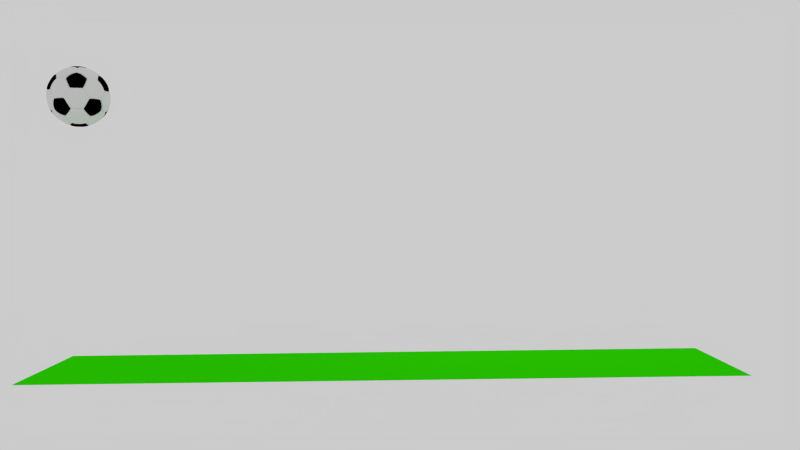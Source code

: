 # Source: ball-ready.blend  (saved by Blender 3.5.10; exported with 4.5.12 LTS)
import bpy
from mathutils import Matrix  # noqa: F401  (used for matrix-valued properties, if any)

bpy.ops.wm.read_factory_settings(use_empty=True)
scene = bpy.context.scene
scene.name = 'Scene'

# ---- collections
col_1 = bpy.data.collections.new('Коллекция 1'); scene.collection.children.link(col_1)

# ---- materials (node trees are filled in below, after node groups)
mat_x = bpy.data.materials.new('Материал')
mat_x.use_transparent_shadow = False
mat_material_001 = bpy.data.materials.new('Material.001')
mat_material_001.alpha_threshold = 0.0
mat_material_001.use_transparent_shadow = False
mat_material_001.roughness = 0.5
mat_material_001.line_color = (0.0, 0.0, 0.0, 1.0)
mat_material_002 = bpy.data.materials.new('Material.002')
mat_material_002.alpha_threshold = 0.0
mat_material_002.use_transparent_shadow = False
mat_material_002.diffuse_color = (0.0, 0.0, 0.0, 1.0)
mat_material_002.roughness = 0.5
mat_material_002.line_color = (0.0, 0.0, 0.0, 1.0)

# ---- material node trees
mat_x.use_nodes = True; mat_x.node_tree.nodes.clear()
_N = mat_x.node_tree.nodes; _L = mat_x.node_tree.links
n0 = _N.new('ShaderNodeOutputMaterial'); n0.name = 'Вывод материала'; n0.location = (300, 300)
n1 = _N.new('ShaderNodeBsdfDiffuse'); n1.name = 'Диффузный BSDF'; n1.location = (10, 300)
n1.inputs[0].default_value = (0.03203, 0.8, 0.0, 1.0)
n1.inputs[1].default_value = 1.0
_L.new(n1.outputs[0], n0.inputs[0])
n0.is_active_output = True

# ---- world
world_world = bpy.data.worlds.new('World'); scene.world = world_world
world_world.use_nodes = True; world_world.node_tree.nodes.clear()
_N = world_world.node_tree.nodes; _L = world_world.node_tree.links
n0 = _N.new('ShaderNodeBackground'); n0.name = 'Фон'; n0.location = (10, 300)
n0.inputs[0].default_value = (1.0, 1.0, 1.0, 1.0)
n0.inputs[1].default_value = 0.6
n1 = _N.new('ShaderNodeOutputWorld'); n1.name = 'Вывод окружающей среды'; n1.location = (300, 300)
_L.new(n0.outputs[0], n1.inputs[0])
n1.is_active_output = True
world_world.color = (1.0, 1.0, 1.0)
world_world.use_sun_shadow = False
world_world.sun_shadow_jitter_overblur = 0.0
world_world.cycles.sampling_method = 'MANUAL'
world_world.cycles.sample_map_resolution = 256

# ---- cameras
cam_camera = bpy.data.cameras.new('Camera')
cam_camera.clip_end = 100.0
cam_camera.lens = 35.0
cam_camera.ortho_scale = 7.314
cam_camera.dof.focus_distance = 0.0
cam_camera.dof.aperture_fstop = 128.0

# ---- lights
light_lamp = bpy.data.lights.new('Lamp', 'POINT')
light_lamp.transmission_factor = 0.0
light_lamp.cutoff_distance = 30.0
light_lamp.energy = 100.0
light_lamp.shadow_buffer_clip_start = 1.001
light_lamp.shadow_soft_size = 1.0
light_lamp.shadow_maximum_resolution = 0.006
light_lamp.use_absolute_resolution = True
light_lamp.cycles.use_multiple_importance_sampling = False

# ---- meshes
me_x = bpy.data.meshes.new('Плоскость')
me_x.from_pydata([(-1.0, -1.0, 0.0), (1.0, -1.0, 0.0), (-1.0, 1.0, 0.0), (1.0, 1.0, 0.0)], [], [(0, 1, 3, 2)])
_uv = me_x.uv_layers.new(name='UVКарта')
_uv.uv.foreach_set('vector', [0.0, 0.0, 1.0, 0.0, 1.0, 1.0, 0.0, 1.0])
me_x.materials.append(mat_x)
me_x.update()
me_icosphere = bpy.data.meshes.new('Icosphere')
me_icosphere.from_pydata([(0.3541, -0.2573, -0.7083), (-0.1353, -0.4163, -0.7083), (0.2189, -0.6736, -0.4377), (0.3541, 0.2573, -0.7083), (0.7082, 1.242e-08, -0.4377), (-0.4377, 0.0, -0.7083), (-0.573, -0.4163, -0.4377), (-0.1353, 0.4163, -0.7083), (-0.573, 0.4163, -0.4377), (0.2189, 0.6736, -0.4377), (0.7918, 0.2573, 1.211e-08), (0.7918, -0.2573, 1.211e-08), (0.4894, -0.6736, 1.211e-08), (3.725e-09, -0.8326, 1.211e-08), (-0.4894, -0.6736, 1.211e-08), (-0.7918, -0.2573, 1.211e-08), (-0.7918, 0.2573, 1.211e-08), (-0.4894, 0.6736, 1.211e-08), (5.588e-09, 0.8326, 1.211e-08), (0.4894, 0.6736, 1.211e-08), (0.573, -0.4163, 0.4377), (-0.2189, -0.6736, 0.4377), (-0.7082, 1.49e-08, 0.4377), (-0.2189, 0.6736, 0.4377), (0.573, 0.4163, 0.4377), (0.4377, 0.0, 0.7083), (0.1353, -0.4163, 0.7083), (-0.3541, -0.2573, 0.7083), (-0.3541, 0.2573, 0.7083), (0.1353, 0.4163, 0.7083), (-0.05944, -0.6417, -0.5325), (0.4253, -0.4842, -0.5325), (0.07454, -0.2294, -0.8005), (0.592, -0.2548, -0.5325), (0.592, 0.2548, -0.5325), (0.2412, 0.0, -0.8005), (-0.6287, -0.1418, -0.5325), (-0.3291, -0.5541, -0.5325), (-0.1951, -0.1418, -0.8005), (-0.3291, 0.5541, -0.5325), (-0.6287, 0.1418, -0.5325), (-0.1951, 0.1418, -0.8005), (0.4253, 0.4842, -0.5325), (-0.05944, 0.6417, -0.5325), (0.07454, 0.2294, -0.8005), (0.741, -0.2548, -0.2913), (0.8238, 0.0, 0.1423), (0.741, 0.2548, -0.2913), (-0.01338, -0.7835, -0.2913), (0.2546, -0.7835, 0.1423), (0.4714, -0.626, -0.2913), (-0.7493, -0.2294, -0.2913), (-0.6665, -0.4842, 0.1423), (-0.4497, -0.6417, -0.2913), (-0.4497, 0.6417, -0.2913), (-0.6665, 0.4842, 0.1423), (-0.7493, 0.2294, -0.2913), (0.4714, 0.626, -0.2913), (0.2546, 0.7835, 0.1423), (-0.01338, 0.7835, -0.2913), (0.7493, -0.2294, 0.2913), (0.6665, -0.4842, -0.1423), (0.4497, -0.6417, 0.2913), (0.01338, -0.7835, 0.2913), (-0.2546, -0.7835, -0.1423), (-0.4714, -0.626, 0.2913), (-0.741, -0.2548, 0.2913), (-0.8238, 0.0, -0.1423), (-0.741, 0.2548, 0.2913), (-0.4714, 0.626, 0.2913), (-0.2546, 0.7835, -0.1423), (0.01338, 0.7835, 0.2913), (0.4497, 0.6417, 0.2913), (0.6665, 0.4842, -0.1423), (0.7493, 0.2294, 0.2913), (0.3291, -0.5541, 0.5325), (0.1951, -0.1418, 0.8005), (0.6287, -0.1418, 0.5325), (-0.4253, -0.4842, 0.5325), (-0.07454, -0.2294, 0.8005), (0.05944, -0.6417, 0.5325), (-0.592, 0.2548, 0.5325), (-0.2412, 1.242e-09, 0.8005), (-0.592, -0.2548, 0.5325), (0.05944, 0.6417, 0.5325), (-0.07454, 0.2294, 0.8005), (-0.4253, 0.4842, 0.5325), (0.6287, 0.1418, 0.5325), (0.1951, 0.1418, 0.8005), (0.3291, 0.5541, 0.5325), (0.2327, -0.169, -0.7902), (0.4677, -0.3398, -0.6106), (-0.08887, -0.2735, -0.7902), (-0.1787, -0.5499, -0.6106), (0.3789, -0.6133, -0.4329), (0.05401, -0.7189, -0.4329), (0.2327, 0.169, -0.7902), (0.4677, 0.3398, -0.6106), (0.7004, -0.1708, -0.4329), (0.7004, 0.1708, -0.4329), (-0.2876, 0.0, -0.7902), (-0.5782, 0.0, -0.6106), (-0.4663, -0.5499, -0.4329), (-0.667, -0.2735, -0.4329), (-0.08887, 0.2735, -0.7902), (-0.1787, 0.5499, -0.6106), (-0.667, 0.2735, -0.4329), (-0.4663, 0.5499, -0.4329), (0.05401, 0.7189, -0.4329), (0.3789, 0.6133, -0.4329), (0.7553, 0.3398, -0.1453), (0.8108, 0.169, 0.1453), (0.7553, -0.3398, -0.1453), (0.8108, -0.169, 0.1453), (0.5566, -0.6133, -0.1453), (0.4113, -0.7189, 0.1453), (-0.08979, -0.8234, -0.1453), (0.08979, -0.8234, 0.1453), (-0.4113, -0.7189, -0.1453), (-0.5566, -0.6133, 0.1453), (-0.8108, -0.169, -0.1453), (-0.7553, -0.3398, 0.1453), (-0.8108, 0.169, -0.1453), (-0.7553, 0.3398, 0.1453), (-0.4113, 0.7189, -0.1453), (-0.5566, 0.6133, 0.1453), (-0.08979, 0.8234, -0.1453), (0.08979, 0.8234, 0.1453), (0.5566, 0.6133, -0.1453), (0.4113, 0.7189, 0.1453), (0.4663, -0.5499, 0.4329), (0.667, -0.2735, 0.4329), (-0.05401, -0.7189, 0.4329), (-0.3789, -0.6133, 0.4329), (-0.7004, -0.1708, 0.4329), (-0.7004, 0.1708, 0.4329), (-0.3789, 0.6133, 0.4329), (-0.05401, 0.7189, 0.4329), (0.4663, 0.5499, 0.4329), (0.667, 0.2735, 0.4329), (0.5782, 2.07e-10, 0.6106), (0.2876, 2.07e-10, 0.7902), (0.1787, -0.5499, 0.6106), (0.08887, -0.2735, 0.7902), (-0.4677, -0.3398, 0.6106), (-0.2327, -0.169, 0.7902), (-0.4677, 0.3398, 0.6106), (-0.2327, 0.169, 0.7902), (0.1787, 0.5499, 0.6106), (0.08887, 0.2735, 0.7902), (0.3291, 0.5541, 0.5325), (0.1787, 0.5499, 0.6106), (0.4663, 0.5499, 0.4329), (0.1951, 0.1418, 0.8005), (0.08887, 0.2735, 0.7902), (0.2876, 2.07e-10, 0.7902), (0.6287, 0.1418, 0.5325), (0.5782, 2.07e-10, 0.6106), (0.667, 0.2735, 0.4329), (-0.4253, 0.4842, 0.5325), (-0.4677, 0.3398, 0.6106), (-0.3789, 0.6133, 0.4329), (-0.07454, 0.2294, 0.8005), (-0.2327, 0.169, 0.7902), (0.05944, 0.6417, 0.5325), (-0.05401, 0.7189, 0.4329), (-0.592, -0.2548, 0.5325), (-0.4677, -0.3398, 0.6106), (-0.7004, -0.1708, 0.4329), (-0.2412, 1.242e-09, 0.8005), (-0.2327, -0.169, 0.7902), (-0.592, 0.2548, 0.5325), (-0.7004, 0.1708, 0.4329), (0.05944, -0.6417, 0.5325), (0.1787, -0.5499, 0.6106), (-0.05401, -0.7189, 0.4329), (-0.07454, -0.2294, 0.8005), (0.08887, -0.2735, 0.7902), (-0.4253, -0.4842, 0.5325), (-0.3789, -0.6133, 0.4329), (0.6287, -0.1418, 0.5325), (0.667, -0.2735, 0.4329), (0.1951, -0.1418, 0.8005), (0.3291, -0.5541, 0.5325), (0.4663, -0.5499, 0.4329), (0.7493, 0.2294, 0.2913), (0.8108, 0.169, 0.1453), (0.6665, 0.4842, -0.1423), (0.5566, 0.6133, -0.1453), (0.7553, 0.3398, -0.1453), (0.4497, 0.6417, 0.2913), (0.4113, 0.7189, 0.1453), (0.01338, 0.7835, 0.2913), (0.08979, 0.8234, 0.1453), (-0.2546, 0.7835, -0.1423), (-0.08979, 0.8234, -0.1453), (-0.4113, 0.7189, -0.1453), (-0.4714, 0.626, 0.2913), (-0.5566, 0.6133, 0.1453), (-0.741, 0.2548, 0.2913), (-0.7553, 0.3398, 0.1453), (-0.8238, 0.0, -0.1423), (-0.8108, 0.169, -0.1453), (-0.8108, -0.169, -0.1453), (-0.741, -0.2548, 0.2913), (-0.7553, -0.3398, 0.1453), (-0.4714, -0.626, 0.2913), (-0.5566, -0.6133, 0.1453), (-0.2546, -0.7835, -0.1423), (-0.4113, -0.7189, -0.1453), (-0.08979, -0.8234, -0.1453), (0.01338, -0.7835, 0.2913), (0.08979, -0.8234, 0.1453), (0.4497, -0.6417, 0.2913), (0.4113, -0.7189, 0.1453), (0.6665, -0.4842, -0.1423), (0.5566, -0.6133, -0.1453), (0.7553, -0.3398, -0.1453), (0.7493, -0.2294, 0.2913), (0.8108, -0.169, 0.1453), (-0.01338, 0.7835, -0.2913), (0.05401, 0.7189, -0.4329), (0.2546, 0.7835, 0.1423), (0.4714, 0.626, -0.2913), (0.3789, 0.6133, -0.4329), (-0.7493, 0.2294, -0.2913), (-0.667, 0.2735, -0.4329), (-0.6665, 0.4842, 0.1423), (-0.4497, 0.6417, -0.2913), (-0.4663, 0.5499, -0.4329), (-0.4497, -0.6417, -0.2913), (-0.4663, -0.5499, -0.4329), (-0.6665, -0.4842, 0.1423), (-0.7493, -0.2294, -0.2913), (-0.667, -0.2735, -0.4329), (0.4714, -0.626, -0.2913), (0.3789, -0.6133, -0.4329), (0.2546, -0.7835, 0.1423), (-0.01338, -0.7835, -0.2913), (0.05401, -0.7189, -0.4329), (0.741, 0.2548, -0.2913), (0.7004, 0.1708, -0.4329), (0.8238, 0.0, 0.1423), (0.741, -0.2548, -0.2913), (0.7004, -0.1708, -0.4329), (0.07454, 0.2294, -0.8005), (-0.08887, 0.2735, -0.7902), (0.2327, 0.169, -0.7902), (-0.05944, 0.6417, -0.5325), (-0.1787, 0.5499, -0.6106), (0.4253, 0.4842, -0.5325), (0.4677, 0.3398, -0.6106), (-0.1951, 0.1418, -0.8005), (-0.2876, 0.0, -0.7902), (-0.6287, 0.1418, -0.5325), (-0.5782, 0.0, -0.6106), (-0.3291, 0.5541, -0.5325), (-0.1951, -0.1418, -0.8005), (-0.08887, -0.2735, -0.7902), (-0.3291, -0.5541, -0.5325), (-0.1787, -0.5499, -0.6106), (-0.6287, -0.1418, -0.5325), (0.2412, 0.0, -0.8005), (0.2327, -0.169, -0.7902), (0.592, 0.2548, -0.5325), (0.592, -0.2548, -0.5325), (0.4677, -0.3398, -0.6106), (0.07454, -0.2294, -0.8005), (0.4253, -0.4842, -0.5325), (-0.05944, -0.6417, -0.5325), (-0.1787, -0.5499, -0.6106), (-0.05944, -0.6417, -0.5325), (0.05401, -0.7189, -0.4329), (0.4677, -0.3398, -0.6106), (0.4253, -0.4842, -0.5325), (0.3789, -0.6133, -0.4329), (0.2327, -0.169, -0.7902), (0.07454, -0.2294, -0.8005), (-0.08887, -0.2735, -0.7902), (0.592, -0.2548, -0.5325), (0.7004, -0.1708, -0.4329), (0.4677, 0.3398, -0.6106), (0.592, 0.2548, -0.5325), (0.7004, 0.1708, -0.4329), (0.2412, 0.0, -0.8005), (0.2327, 0.169, -0.7902), (-0.5782, 0.0, -0.6106), (-0.6287, -0.1418, -0.5325), (-0.667, -0.2735, -0.4329), (-0.3291, -0.5541, -0.5325), (-0.4663, -0.5499, -0.4329), (-0.1951, -0.1418, -0.8005), (-0.2876, 0.0, -0.7902), (-0.1787, 0.5499, -0.6106), (-0.3291, 0.5541, -0.5325), (-0.4663, 0.5499, -0.4329), (-0.6287, 0.1418, -0.5325), (-0.667, 0.2735, -0.4329), (-0.1951, 0.1418, -0.8005), (-0.08887, 0.2735, -0.7902), (0.4253, 0.4842, -0.5325), (0.3789, 0.6133, -0.4329), (-0.05944, 0.6417, -0.5325), (0.05401, 0.7189, -0.4329), (0.07454, 0.2294, -0.8005), (0.741, -0.2548, -0.2913), (0.7553, -0.3398, -0.1453), (0.8108, 0.169, 0.1453), (0.8238, 0.0, 0.1423), (0.8108, -0.169, 0.1453), (0.741, 0.2548, -0.2913), (0.7553, 0.3398, -0.1453), (-0.01338, -0.7835, -0.2913), (-0.08979, -0.8234, -0.1453), (0.4113, -0.7189, 0.1453), (0.2546, -0.7835, 0.1423), (0.08979, -0.8234, 0.1453), (0.4714, -0.626, -0.2913), (0.5566, -0.6133, -0.1453), (-0.7493, -0.2294, -0.2913), (-0.8108, -0.169, -0.1453), (-0.5566, -0.6133, 0.1453), (-0.6665, -0.4842, 0.1423), (-0.7553, -0.3398, 0.1453), (-0.4497, -0.6417, -0.2913), (-0.4113, -0.7189, -0.1453), (-0.4497, 0.6417, -0.2913), (-0.4113, 0.7189, -0.1453), (-0.7553, 0.3398, 0.1453), (-0.6665, 0.4842, 0.1423), (-0.5566, 0.6133, 0.1453), (-0.7493, 0.2294, -0.2913), (-0.8108, 0.169, -0.1453), (0.4714, 0.626, -0.2913), (0.5566, 0.6133, -0.1453), (0.08979, 0.8234, 0.1453), (0.2546, 0.7835, 0.1423), (0.4113, 0.7189, 0.1453), (-0.01338, 0.7835, -0.2913), (-0.08979, 0.8234, -0.1453), (0.7493, -0.2294, 0.2913), (0.667, -0.2735, 0.4329), (0.6665, -0.4842, -0.1423), (0.4497, -0.6417, 0.2913), (0.4663, -0.5499, 0.4329), (0.01338, -0.7835, 0.2913), (-0.05401, -0.7189, 0.4329), (-0.2546, -0.7835, -0.1423), (-0.4714, -0.626, 0.2913), (-0.3789, -0.6133, 0.4329), (-0.741, -0.2548, 0.2913), (-0.7004, -0.1708, 0.4329), (-0.8238, 0.0, -0.1423), (-0.741, 0.2548, 0.2913), (-0.7004, 0.1708, 0.4329), (-0.4714, 0.626, 0.2913), (-0.3789, 0.6133, 0.4329), (-0.2546, 0.7835, -0.1423), (0.01338, 0.7835, 0.2913), (-0.05401, 0.7189, 0.4329), (0.4497, 0.6417, 0.2913), (0.4663, 0.5499, 0.4329), (0.6665, 0.4842, -0.1423), (0.7493, 0.2294, 0.2913), (0.667, 0.2735, 0.4329), (0.3291, -0.5541, 0.5325), (0.1787, -0.5499, 0.6106), (0.2876, 2.07e-10, 0.7902), (0.1951, -0.1418, 0.8005), (0.08887, -0.2735, 0.7902), (0.6287, -0.1418, 0.5325), (0.5782, 2.07e-10, 0.6106), (-0.4253, -0.4842, 0.5325), (-0.4677, -0.3398, 0.6106), (-0.07454, -0.2294, 0.8005), (-0.2327, -0.169, 0.7902), (0.05944, -0.6417, 0.5325), (-0.592, 0.2548, 0.5325), (-0.4677, 0.3398, 0.6106), (-0.2412, 1.242e-09, 0.8005), (-0.2327, 0.169, 0.7902), (-0.592, -0.2548, 0.5325), (0.05944, 0.6417, 0.5325), (0.1787, 0.5499, 0.6106), (-0.07454, 0.2294, 0.8005), (0.08887, 0.2735, 0.7902), (-0.4253, 0.4842, 0.5325), (0.6287, 0.1418, 0.5325), (0.1951, 0.1418, 0.8005), (0.3291, 0.5541, 0.5325), (0.3291, 0.5541, 0.5325), (0.1787, 0.5499, 0.6106), (0.4663, 0.5499, 0.4329), (0.1951, 0.1418, 0.8005), (0.08887, 0.2735, 0.7902), (0.2876, 2.07e-10, 0.7902), (0.6287, 0.1418, 0.5325), (0.5782, 2.07e-10, 0.6106), (0.667, 0.2735, 0.4329), (-0.4677, 0.3398, 0.6106), (-0.4253, 0.4842, 0.5325), (-0.3789, 0.6133, 0.4329), (-0.07454, 0.2294, 0.8005), (-0.2327, 0.169, 0.7902), (0.05944, 0.6417, 0.5325), (-0.05401, 0.7189, 0.4329), (-0.592, -0.2548, 0.5325), (-0.4677, -0.3398, 0.6106), (-0.7004, -0.1708, 0.4329), (-0.2412, 1.242e-09, 0.8005), (-0.2327, -0.169, 0.7902), (-0.592, 0.2548, 0.5325), (-0.7004, 0.1708, 0.4329), (0.05944, -0.6417, 0.5325), (0.1787, -0.5499, 0.6106), (-0.05401, -0.7189, 0.4329), (-0.07454, -0.2294, 0.8005), (0.08887, -0.2735, 0.7902), (-0.4253, -0.4842, 0.5325), (-0.3789, -0.6133, 0.4329), (0.6287, -0.1418, 0.5325), (0.667, -0.2735, 0.4329), (0.1951, -0.1418, 0.8005), (0.3291, -0.5541, 0.5325), (0.4663, -0.5499, 0.4329), (0.7493, 0.2294, 0.2913), (0.8108, 0.169, 0.1453), (0.5566, 0.6133, -0.1453), (0.6665, 0.4842, -0.1423), (0.7553, 0.3398, -0.1453), (0.4497, 0.6417, 0.2913), (0.4113, 0.7189, 0.1453), (0.01338, 0.7835, 0.2913), (0.08979, 0.8234, 0.1453), (-0.2546, 0.7835, -0.1423), (-0.08979, 0.8234, -0.1453), (-0.4113, 0.7189, -0.1453), (-0.4714, 0.626, 0.2913), (-0.5566, 0.6133, 0.1453), (-0.741, 0.2548, 0.2913), (-0.7553, 0.3398, 0.1453), (-0.8108, 0.169, -0.1453), (-0.8238, 0.0, -0.1423), (-0.8108, -0.169, -0.1453), (-0.741, -0.2548, 0.2913), (-0.7553, -0.3398, 0.1453), (-0.4714, -0.626, 0.2913), (-0.5566, -0.6133, 0.1453), (-0.4113, -0.7189, -0.1453), (-0.2546, -0.7835, -0.1423), (-0.08979, -0.8234, -0.1453), (0.01338, -0.7835, 0.2913), (0.08979, -0.8234, 0.1453), (0.4497, -0.6417, 0.2913), (0.4113, -0.7189, 0.1453), (0.5566, -0.6133, -0.1453), (0.6665, -0.4842, -0.1423), (0.7553, -0.3398, -0.1453), (0.7493, -0.2294, 0.2913), (0.8108, -0.169, 0.1453), (-0.01338, 0.7835, -0.2913), (0.05401, 0.7189, -0.4329), (0.2546, 0.7835, 0.1423), (0.4714, 0.626, -0.2913), (0.3789, 0.6133, -0.4329), (-0.7493, 0.2294, -0.2913), (-0.667, 0.2735, -0.4329), (-0.6665, 0.4842, 0.1423), (-0.4497, 0.6417, -0.2913), (-0.4663, 0.5499, -0.4329), (-0.4497, -0.6417, -0.2913), (-0.4663, -0.5499, -0.4329), (-0.6665, -0.4842, 0.1423), (-0.7493, -0.2294, -0.2913), (-0.667, -0.2735, -0.4329), (0.4714, -0.626, -0.2913), (0.3789, -0.6133, -0.4329), (0.2546, -0.7835, 0.1423), (-0.01338, -0.7835, -0.2913), (0.05401, -0.7189, -0.4329), (0.741, 0.2548, -0.2913), (0.7004, 0.1708, -0.4329), (0.8238, 0.0, 0.1423), (0.741, -0.2548, -0.2913), (0.7004, -0.1708, -0.4329), (0.07454, 0.2294, -0.8005), (-0.08887, 0.2735, -0.7902), (0.2327, 0.169, -0.7902), (-0.05944, 0.6417, -0.5325), (-0.1787, 0.5499, -0.6106), (0.4253, 0.4842, -0.5325), (0.4677, 0.3398, -0.6106), (-0.1951, 0.1418, -0.8005), (-0.2876, 0.0, -0.7902), (-0.6287, 0.1418, -0.5325), (-0.5782, 0.0, -0.6106), (-0.3291, 0.5541, -0.5325), (-0.1951, -0.1418, -0.8005), (-0.08887, -0.2735, -0.7902), (-0.3291, -0.5541, -0.5325), (-0.1787, -0.5499, -0.6106), (-0.6287, -0.1418, -0.5325), (0.2412, 0.0, -0.8005), (0.2327, -0.169, -0.7902), (0.592, 0.2548, -0.5325), (0.592, -0.2548, -0.5325), (0.4677, -0.3398, -0.6106), (0.07454, -0.2294, -0.8005), (0.4253, -0.4842, -0.5325), (-0.05944, -0.6417, -0.5325), (-0.7553, 0.3398, 0.1453), (-0.6665, 0.4842, 0.1423), (-0.5566, 0.6133, 0.1453), (-0.741, 0.2548, 0.2913), (-0.7004, 0.1708, 0.4329), (-0.4714, 0.626, 0.2913), (-0.3789, 0.6133, 0.4329), (-0.592, 0.2548, 0.5325), (-0.4677, 0.3398, 0.6106), (-0.4253, 0.4842, 0.5325), (-0.5039, 0.3661, 0.633), (-0.4615, 0.5105, 0.5549), (-0.415, 0.6396, 0.4552), (-0.6281, 0.2811, 0.5549), (-0.7366, 0.1971, 0.4552), (-0.5075, 0.6523, 0.3137), (-0.5928, 0.6396, 0.1676), (-0.7772, 0.2811, 0.3137), (-0.7915, 0.3661, 0.1676), (-0.7027, 0.5105, 0.1646), (-0.5241, 0.4976, 0.5037), (-0.5332, 0.5515, 0.426), (-0.6271, 0.4556, 0.3876), (-0.5763, 0.4187, 0.5123), (-0.6352, 0.3447, 0.5037), (-0.6893, 0.3367, 0.426), (-0.5548, 0.5921, 0.3429), (-0.6195, 0.5515, 0.2864), (-0.7346, 0.3447, 0.3429), (-0.7159, 0.4187, 0.2864), (-0.6849, 0.4976, 0.2435), (-0.1925, 0.5924, -0.633), (-0.3429, 0.5967, -0.5549), (-0.4801, 0.5924, -0.4552), (-0.07326, 0.6843, -0.5549), (0.04019, 0.7614, -0.4552), (-0.4635, 0.6843, -0.3137), (-0.4251, 0.7614, -0.1676), (-0.0272, 0.826, -0.3137), (-0.1036, 0.8659, -0.1676), (-0.2684, 0.826, -0.1646), (-0.3113, 0.6523, -0.5037), (-0.3597, 0.6775, -0.426), (-0.2395, 0.7372, -0.3876), (-0.2201, 0.6775, -0.5123), (-0.1315, 0.7107, -0.5037), (-0.1072, 0.7596, -0.426), (-0.3917, 0.7107, -0.3429), (-0.3331, 0.7596, -0.2864), (-0.1008, 0.8052, -0.3429), (-0.177, 0.8103, -0.2864), (-0.2616, 0.8052, -0.2435), (-0.6229, 1.181e-09, -0.633), (-0.6734, -0.1418, -0.5549), (-0.7118, -0.2735, -0.4552), (-0.6734, 0.1418, -0.5549), (-0.7118, 0.2735, -0.4552), (-0.794, -0.2294, -0.3137), (-0.8556, -0.169, -0.1676), (-0.794, 0.2294, -0.3137), (-0.8556, 0.169, -0.1676), (-0.8686, 1.181e-09, -0.1646), (-0.7165, -0.09452, -0.5037), (-0.7555, -0.1327, -0.426), (-0.7751, 3.515e-09, -0.3876), (-0.7124, 3.044e-09, -0.5123), (-0.7165, 0.09452, -0.5037), (-0.7555, 0.1327, -0.426), (-0.7969, -0.1529, -0.3429), (-0.8253, -0.08204, -0.2864), (-0.7969, 0.1529, -0.3429), (-0.8253, 0.08204, -0.2864), (-0.8466, 1.181e-09, -0.2435), (-0.5928, -0.6396, 0.1676), (-0.7027, -0.5105, 0.1646), (-0.7915, -0.3661, 0.1676), (-0.5075, -0.6523, 0.3137), (-0.415, -0.6396, 0.4552), (-0.7772, -0.2811, 0.3137), (-0.7366, -0.1971, 0.4552), (-0.4615, -0.5105, 0.5549), (-0.5039, -0.3661, 0.633), (-0.6281, -0.2811, 0.5549), (-0.6849, -0.4976, 0.2435), (-0.6195, -0.5515, 0.2864), (-0.6271, -0.4556, 0.3876), (-0.7159, -0.4187, 0.2864), (-0.5548, -0.5921, 0.3429), (-0.5332, -0.5515, 0.426), (-0.7346, -0.3447, 0.3429), (-0.6893, -0.3367, 0.426), (-0.5241, -0.4976, 0.5037), (-0.5763, -0.4187, 0.5123), (-0.6352, -0.3447, 0.5037), (-0.1925, -0.5924, -0.633), (-0.07326, -0.6843, -0.5549), (0.04019, -0.7614, -0.4552), (-0.3429, -0.5967, -0.5549), (-0.4801, -0.5924, -0.4552), (-0.0272, -0.826, -0.3137), (-0.1036, -0.8659, -0.1676), (-0.4635, -0.6843, -0.3137), (-0.4251, -0.7614, -0.1676), (-0.2684, -0.826, -0.1646), (-0.1315, -0.7107, -0.5037), (-0.1072, -0.7596, -0.426), (-0.2395, -0.7372, -0.3876), (-0.2201, -0.6775, -0.5123), (-0.3113, -0.6523, -0.5037), (-0.3597, -0.6775, -0.426), (-0.1008, -0.8052, -0.3429), (-0.177, -0.8103, -0.2864), (-0.3917, -0.7107, -0.3429), (-0.3331, -0.7596, -0.2864), (-0.2616, -0.8052, -0.2435), (0.4113, -0.7189, 0.1453), (0.2546, -0.7835, 0.1423), (0.08979, -0.8234, 0.1453), (0.4497, -0.6417, 0.2913), (0.4663, -0.5499, 0.4329), (0.01338, -0.7835, 0.2913), (-0.05401, -0.7189, 0.4329), (0.3291, -0.5541, 0.5325), (0.1787, -0.5499, 0.6106), (0.05944, -0.6417, 0.5325), (0.1925, -0.5924, 0.633), (0.07326, -0.6843, 0.5549), (-0.04019, -0.7614, 0.4552), (0.3429, -0.5967, 0.5549), (0.4801, -0.5924, 0.4552), (0.0272, -0.826, 0.3137), (0.1036, -0.8659, 0.1676), (0.4635, -0.6843, 0.3137), (0.4251, -0.7614, 0.1676), (0.2684, -0.826, 0.1646), (0.1315, -0.7107, 0.5037), (0.1072, -0.7596, 0.426), (0.2395, -0.7372, 0.3876), (0.2201, -0.6775, 0.5123), (0.3113, -0.6523, 0.5037), (0.3597, -0.6775, 0.426), (0.1008, -0.8052, 0.3429), (0.177, -0.8103, 0.2864), (0.3917, -0.7107, 0.3429), (0.3331, -0.7596, 0.2864), (0.2616, -0.8052, 0.2435), (0.2876, 2.07e-10, 0.7902), (0.1951, -0.1418, 0.8005), (0.08887, -0.2735, 0.7902), (-0.07454, -0.2294, 0.8005), (-0.2327, -0.169, 0.7902), (-0.2412, 1.242e-09, 0.8005), (-0.2327, 0.169, 0.7902), (-0.07454, 0.2294, 0.8005), (0.08887, 0.2735, 0.7902), (0.1951, 0.1418, 0.8005), (0.1951, 0.1418, 0.8505), (0.08887, 0.2735, 0.8402), (0.2876, -4.83e-11, 0.8402), (-0.07454, 0.2294, 0.8505), (-0.2327, 0.169, 0.8402), (-0.2412, 9.865e-10, 0.8505), (-0.2327, -0.169, 0.8402), (-0.07454, -0.2294, 0.8505), (0.08887, -0.2735, 0.8402), (0.1951, -0.1418, 0.8505), (0.1301, 0.09452, 0.8662), (0.04313, 0.1327, 0.8663), (0.1396, -2.553e-10, 0.8663), (-1.329e-07, -1.2e-09, 0.8666), (-0.04969, 0.1529, 0.8662), (-0.1129, 0.08204, 0.8663), (-0.1608, -2.553e-10, 0.8662), (-0.1129, -0.08204, 0.8663), (-0.04969, -0.1529, 0.8662), (0.04313, -0.1327, 0.8663), (0.1301, -0.09452, 0.8662), (0.8556, 0.169, 0.1676), (0.8686, -8.545e-10, 0.1646), (0.8556, -0.169, 0.1676), (0.794, -0.2294, 0.3137), (0.7118, -0.2735, 0.4552), (0.794, 0.2294, 0.3137), (0.7118, 0.2735, 0.4552), (0.6734, -0.1418, 0.5549), (0.6229, -6.476e-10, 0.633), (0.6734, 0.1418, 0.5549), (0.8466, -8.545e-10, 0.2435), (0.8253, 0.08204, 0.2864), (0.7751, -3.092e-10, 0.3876), (0.8253, -0.08204, 0.2864), (0.7969, -0.1529, 0.3429), (0.7555, -0.1327, 0.426), (0.7969, 0.1529, 0.3429), (0.7555, 0.1327, 0.426), (0.7165, -0.09452, 0.5037), (0.7124, -8.545e-10, 0.5123), (0.7165, 0.09452, 0.5037), (0.1036, 0.8659, 0.1676), (0.2684, 0.826, 0.1646), (0.4251, 0.7614, 0.1676), (0.0272, 0.826, 0.3137), (-0.04019, 0.7614, 0.4552), (0.4635, 0.6843, 0.3137), (0.4801, 0.5924, 0.4552), (0.07326, 0.6843, 0.5549), (0.1925, 0.5924, 0.633), (0.3429, 0.5967, 0.5549), (0.2616, 0.8052, 0.2435), (0.177, 0.8103, 0.2864), (0.2395, 0.7372, 0.3876), (0.3331, 0.7596, 0.2864), (0.1008, 0.8052, 0.3429), (0.1072, 0.7596, 0.426), (0.3917, 0.7107, 0.3429), (0.3597, 0.6775, 0.426), (0.1315, 0.7107, 0.5037), (0.2201, 0.6775, 0.5123), (0.3113, 0.6523, 0.5037), (0.5039, 0.3661, -0.633), (0.6281, 0.2811, -0.5549), (0.7366, 0.1971, -0.4552), (0.4615, 0.5105, -0.5549), (0.415, 0.6396, -0.4552), (0.7772, 0.2811, -0.3137), (0.7915, 0.3661, -0.1676), (0.5075, 0.6523, -0.3137), (0.5928, 0.6396, -0.1676), (0.7027, 0.5105, -0.1646), (0.6352, 0.3447, -0.5037), (0.5763, 0.4187, -0.5123), (0.6271, 0.4556, -0.3876), (0.6893, 0.3367, -0.426), (0.5241, 0.4976, -0.5037), (0.5332, 0.5515, -0.426), (0.7346, 0.3447, -0.3429), (0.7159, 0.4187, -0.2864), (0.5548, 0.5921, -0.3429), (0.6195, 0.5515, -0.2864), (0.6849, 0.4976, -0.2435), (0.5039, -0.3661, -0.633), (0.4615, -0.5105, -0.5549), (0.415, -0.6396, -0.4552), (0.6281, -0.2811, -0.5549), (0.7366, -0.1971, -0.4552), (0.7772, -0.2811, -0.3137), (0.7915, -0.3661, -0.1676), (0.5075, -0.6523, -0.3137), (0.5928, -0.6396, -0.1676), (0.7027, -0.5105, -0.1646), (0.5241, -0.4976, -0.5037), (0.5763, -0.4187, -0.5123), (0.6271, -0.4556, -0.3876), (0.5332, -0.5515, -0.426), (0.6352, -0.3447, -0.5037), (0.6893, -0.3367, -0.426), (0.7346, -0.3447, -0.3429), (0.7159, -0.4187, -0.2864), (0.5548, -0.5921, -0.3429), (0.6195, -0.5515, -0.2864), (0.6849, -0.4976, -0.2435), (0.2327, -0.169, -0.8402), (0.07454, -0.2294, -0.8505), (-0.08887, -0.2735, -0.8402), (0.2412, 0.0, -0.8505), (0.2327, 0.169, -0.8402), (-0.1951, -0.1418, -0.8505), (-0.2876, 0.0, -0.8402), (-0.1951, 0.1418, -0.8505), (-0.08887, 0.2735, -0.8402), (0.07454, 0.2294, -0.8505), (0.04969, -0.1529, -0.8662), (-0.04313, -0.1327, -0.8663), (1.338e-07, 5.453e-10, -0.8666), (0.1129, -0.08204, -0.8663), (0.1608, 0.0, -0.8662), (0.1129, 0.08204, -0.8663), (-0.1301, -0.09452, -0.8662), (-0.1396, 0.0, -0.8663), (-0.1301, 0.09452, -0.8662), (-0.04313, 0.1327, -0.8663), (0.04969, 0.1529, -0.8662), (0.4865, -0.6727, -0.3007), (0.5718, -0.6601, -0.1547), (0.394, -0.6601, -0.4423), (0.2698, -0.8302, 0.1329), (0.105, -0.8701, 0.1359), (0.4265, -0.7656, 0.1359), (0.001799, -0.8302, -0.3007), (-0.07461, -0.8701, -0.1547), (0.06919, -0.7656, -0.4423), (0.01518, -0.8793, -0.009379), (0.5046, -0.7203, -0.009379), (0.234, -0.7203, -0.4471), (0.4289, -0.7529, -0.05907), (0.423, -0.7349, -0.1585), (0.3485, -0.789, -0.009379), (0.2564, -0.789, -0.1585), (0.4172, -0.7168, -0.2578), (0.3309, -0.7349, -0.3075), (0.2446, -0.7529, -0.3572), (0.1642, -0.789, -0.3075), (0.2681, -0.8251, 0.04031), (0.1818, -0.8432, -0.009379), (0.09558, -0.8612, -0.05907), (0.08971, -0.8432, -0.1585), (0.08385, -0.8251, -0.2578), (-0.4865, -0.6727, 0.3007), (-0.394, -0.6601, 0.4423), (-0.5718, -0.6601, 0.1547), (-0.2698, -0.8302, -0.1329), (-0.4265, -0.7656, -0.1359), (-0.105, -0.8701, -0.1359), (-0.001799, -0.8302, 0.3007), (-0.06919, -0.7656, 0.4423), (0.07461, -0.8701, 0.1547), (-0.234, -0.7203, 0.4471), (-0.5046, -0.7203, 0.009379), (-0.01518, -0.8793, 0.009379), (-0.4289, -0.7529, 0.05907), (-0.423, -0.7349, 0.1585), (-0.3485, -0.789, 0.009379), (-0.2564, -0.789, 0.1585), (-0.4172, -0.7168, 0.2578), (-0.3309, -0.7349, 0.3075), (-0.2446, -0.7529, 0.3572), (-0.1642, -0.789, 0.3075), (-0.2681, -0.8251, -0.04031), (-0.1818, -0.8432, 0.009379), (-0.09558, -0.8612, 0.05907), (-0.08971, -0.8432, 0.1585), (-0.08385, -0.8251, 0.2578), (-0.4894, -0.6706, -0.3007), (-0.4511, -0.7478, -0.1547), (-0.506, -0.5787, -0.4423), (-0.7062, -0.5131, 0.1329), (-0.7951, -0.3687, 0.1359), (-0.5963, -0.6422, 0.1359), (-0.789, -0.2583, -0.3007), (-0.8506, -0.1979, -0.1547), (-0.7068, -0.3024, -0.4423), (-0.8316, -0.2862, -0.009379), (-0.5291, -0.7024, -0.009379), (-0.6127, -0.4452, -0.4471), (-0.5836, -0.6406, -0.05907), (-0.5682, -0.6294, -0.1585), (-0.6427, -0.5753, -0.009379), (-0.6712, -0.4877, -0.1585), (-0.5528, -0.6183, -0.2578), (-0.5967, -0.5418, -0.3075), (-0.6405, -0.4653, -0.3572), (-0.6997, -0.4, -0.3075), (-0.7019, -0.51, 0.04031), (-0.7457, -0.4335, -0.009379), (-0.7896, -0.357, -0.05907), (-0.7742, -0.3459, -0.1585), (-0.7589, -0.3347, -0.2578), (-0.2197, -0.1596, -0.8402), (-0.3122, -0.01784, -0.8299), (-0.1134, -0.2914, -0.8299), (-0.3537, -0.572, -0.5723), (-0.4908, -0.5677, -0.4726), (-0.2032, -0.5677, -0.6504), (-0.6533, -0.1596, -0.5723), (-0.6916, -0.2914, -0.4726), (-0.6027, -0.01784, -0.6504), (-0.5975, -0.4341, -0.4775), (-0.4623, -0.01784, -0.748), (-0.1598, -0.4341, -0.748), (-0.2468, -0.3959, -0.7326), (-0.2658, -0.3014, -0.7633), (-0.3118, -0.4432, -0.6712), (-0.4148, -0.3014, -0.6712), (-0.2847, -0.2069, -0.7941), (-0.3688, -0.1596, -0.7633), (-0.4528, -0.1124, -0.7326), (-0.5178, -0.1596, -0.6712), (-0.3769, -0.4904, -0.6098), (-0.4609, -0.4432, -0.5791), (-0.5449, -0.3959, -0.5484), (-0.5639, -0.3014, -0.5791), (-0.5829, -0.2069, -0.6098), (0.08392, -0.2583, -0.8402), (-0.07949, -0.3024, -0.8299), (0.242, -0.1979, -0.8299), (0.4347, -0.5131, -0.5723), (0.3882, -0.6422, -0.4726), (0.4771, -0.3687, -0.6504), (-0.05006, -0.6706, -0.5723), (0.06339, -0.7478, -0.4726), (-0.1693, -0.5787, -0.6504), (0.2282, -0.7024, -0.4775), (-0.1259, -0.4452, -0.748), (0.3635, -0.2861, -0.748), (0.3003, -0.357, -0.7326), (0.2045, -0.3459, -0.7633), (0.3251, -0.4335, -0.6712), (0.1585, -0.4877, -0.6712), (0.1088, -0.3347, -0.7941), (0.03785, -0.4, -0.7633), (-0.03306, -0.4653, -0.7326), (-0.008213, -0.5418, -0.6712), (0.35, -0.51, -0.6098), (0.2791, -0.5753, -0.5791), (0.2081, -0.6406, -0.5484), (0.1124, -0.6294, -0.5791), (0.01663, -0.6183, -0.6098), (0.2716, 1.586e-09, -0.8402), (0.263, 0.169, -0.8299), (0.263, -0.169, -0.8299), (0.6223, 0.2548, -0.5723), (0.7308, 0.1708, -0.4726), (0.4981, 0.3398, -0.6504), (0.6223, -0.2548, -0.5723), (0.7308, -0.1708, -0.4726), (0.4981, -0.3398, -0.6504), (0.7386, 1.4e-08, -0.4775), (0.3845, 0.2573, -0.748), (0.3845, -0.2573, -0.748), (0.4324, 0.1752, -0.7326), (0.3922, 0.08762, -0.7633), (0.5128, 0.1752, -0.6712), (0.5128, 4.484e-09, -0.6712), (0.352, 1.586e-09, -0.7941), (0.3922, -0.08762, -0.7633), (0.4324, -0.1752, -0.7326), (0.5128, -0.1752, -0.6712), (0.5932, 0.1752, -0.6098), (0.6334, 0.08762, -0.5791), (0.6736, 1.152e-08, -0.5484), (0.6334, -0.08762, -0.5791), (0.5932, -0.1752, -0.6098), (0.08392, 0.2583, -0.8402), (-0.07949, 0.3024, -0.8299), (0.242, 0.1979, -0.8299), (-0.05006, 0.6706, -0.5723), (0.06339, 0.7478, -0.4726), (-0.1693, 0.5787, -0.6504), (0.4347, 0.5131, -0.5723), (0.3882, 0.6422, -0.4726), (0.4771, 0.3687, -0.6504), (0.2282, 0.7024, -0.4775), (-0.1259, 0.4452, -0.748), (0.3635, 0.2861, -0.748), (-0.03306, 0.4653, -0.7326), (0.03785, 0.4, -0.7633), (-0.008213, 0.5418, -0.6712), (0.1585, 0.4877, -0.6712), (0.1088, 0.3347, -0.7941), (0.2045, 0.3459, -0.7633), (0.3003, 0.357, -0.7326), (0.3251, 0.4335, -0.6712), (0.01663, 0.6183, -0.6098), (0.1124, 0.6294, -0.5791), (0.2081, 0.6406, -0.5484), (0.2791, 0.5753, -0.5791), (0.35, 0.51, -0.6098), (-0.2197, 0.1596, -0.8402), (-0.1134, 0.2914, -0.8299), (-0.3122, 0.01784, -0.8299), (-0.6533, 0.1596, -0.5723), (-0.6916, 0.2914, -0.4726), (-0.6027, 0.01784, -0.6504), (-0.3537, 0.572, -0.5723), (-0.4908, 0.5677, -0.4726), (-0.2032, 0.5677, -0.6504), (-0.5975, 0.4341, -0.4775), (-0.1598, 0.4341, -0.748), (-0.4623, 0.01784, -0.748), (-0.4528, 0.1124, -0.7326), (-0.3688, 0.1596, -0.7633), (-0.5178, 0.1596, -0.6712), (-0.4148, 0.3014, -0.6712), (-0.2847, 0.2069, -0.7941), (-0.2658, 0.3014, -0.7633), (-0.2468, 0.3959, -0.7326), (-0.3118, 0.4432, -0.6712), (-0.5829, 0.2069, -0.6098), (-0.5639, 0.3014, -0.5791), (-0.5449, 0.3959, -0.5484), (-0.4609, 0.4432, -0.5791), (-0.3769, 0.4904, -0.6098), (-0.789, 0.2583, -0.3007), (-0.8506, 0.1979, -0.1547), (-0.7068, 0.3024, -0.4423), (-0.7062, 0.5131, 0.1329), (-0.5963, 0.6422, 0.1359), (-0.7951, 0.3687, 0.1359), (-0.4894, 0.6706, -0.3007), (-0.4511, 0.7478, -0.1547), (-0.506, 0.5787, -0.4423), (-0.5291, 0.7024, -0.009379), (-0.8316, 0.2862, -0.009379), (-0.6127, 0.4452, -0.4471), (-0.7896, 0.357, -0.05907), (-0.7742, 0.3459, -0.1585), (-0.7457, 0.4335, -0.009379), (-0.6712, 0.4877, -0.1585), (-0.7589, 0.3347, -0.2578), (-0.6997, 0.4, -0.3075), (-0.6405, 0.4653, -0.3572), (-0.5967, 0.5418, -0.3075), (-0.7019, 0.51, 0.04031), (-0.6427, 0.5753, -0.009379), (-0.5836, 0.6406, -0.05907), (-0.5682, 0.6294, -0.1585), (-0.5528, 0.6183, -0.2578), (-0.7901, 0.2548, 0.3007), (-0.7495, 0.1708, 0.4423), (-0.8044, 0.3398, 0.1547), (-0.873, -2.087e-11, -0.1329), (-0.8599, 0.169, -0.1359), (-0.8599, -0.169, -0.1359), (-0.7901, -0.2548, 0.3007), (-0.7495, -0.1708, 0.4423), (-0.8044, -0.3398, 0.1547), (-0.7574, 1.488e-08, 0.4471), (-0.841, 0.2573, 0.00938), (-0.841, -0.2573, 0.00938), (-0.8486, 0.1752, 0.05907), (-0.8297, 0.1752, 0.1585), (-0.8581, 0.08762, 0.00938), (-0.8297, 8.258e-09, 0.1585), (-0.8107, 0.1752, 0.2578), (-0.8012, 0.08762, 0.3075), (-0.7917, 1.488e-08, 0.3572), (-0.8012, -0.08762, 0.3075), (-0.8676, -2.087e-11, -0.04031), (-0.8581, -0.08762, 0.00938), (-0.8486, -0.1752, 0.05907), (-0.8297, -0.1752, 0.1585), (-0.8107, -0.1752, 0.2578), (-0.6223, -0.2548, 0.5723), (-0.4981, -0.3398, 0.6504), (-0.7308, -0.1708, 0.4726), (-0.2716, 1.2e-09, 0.8402), (-0.263, 0.169, 0.8299), (-0.263, -0.169, 0.8299), (-0.6223, 0.2548, 0.5723), (-0.4981, 0.3398, 0.6504), (-0.7308, 0.1708, 0.4726), (-0.3845, 0.2573, 0.748), (-0.3845, -0.2573, 0.748), (-0.7386, 1.486e-08, 0.4775), (-0.4324, -0.1752, 0.7326), (-0.5128, -0.1752, 0.6712), (-0.3922, -0.08762, 0.7633), (-0.5128, 1.155e-08, 0.6712), (-0.5932, -0.1752, 0.6098), (-0.6334, -0.08762, 0.5791), (-0.6736, 1.486e-08, 0.5484), (-0.6334, 0.08762, 0.5791), (-0.352, 4.925e-09, 0.7941), (-0.3922, 0.08762, 0.7633), (-0.4324, 0.1752, 0.7326), (-0.5128, 0.1752, 0.6712), (-0.5932, 0.1752, 0.6098), (0.05006, -0.6706, 0.5723), (0.1693, -0.5787, 0.6504), (-0.06339, -0.7478, 0.4726), (-0.08392, -0.2583, 0.8402), (-0.242, -0.1979, 0.8299), (0.07949, -0.3024, 0.8299), (-0.4347, -0.5131, 0.5723), (-0.4771, -0.3687, 0.6504), (-0.3882, -0.6422, 0.4726), (-0.3635, -0.2861, 0.748), (0.1259, -0.4452, 0.748), (-0.2282, -0.7024, 0.4775), (0.03306, -0.4653, 0.7326), (0.008213, -0.5418, 0.6712), (-0.03785, -0.4, 0.7633), (-0.1585, -0.4877, 0.6712), (-0.01663, -0.6183, 0.6098), (-0.1124, -0.6294, 0.5791), (-0.2081, -0.6406, 0.5484), (-0.2791, -0.5753, 0.5791), (-0.1088, -0.3347, 0.7941), (-0.2045, -0.3459, 0.7633), (-0.3003, -0.357, 0.7326), (-0.3251, -0.4335, 0.6712), (-0.35, -0.51, 0.6098), (-0.4347, 0.5131, 0.5723), (-0.4771, 0.3687, 0.6504), (-0.3882, 0.6422, 0.4726), (-0.08392, 0.2583, 0.8402), (0.07949, 0.3024, 0.8299), (-0.242, 0.1979, 0.8299), (0.05006, 0.6706, 0.5723), (0.1693, 0.5787, 0.6504), (-0.06339, 0.7478, 0.4726), (0.1259, 0.4452, 0.748), (-0.3635, 0.2861, 0.748), (-0.2282, 0.7024, 0.4775), (-0.3003, 0.357, 0.7326), (-0.3251, 0.4335, 0.6712), (-0.2045, 0.3459, 0.7633), (-0.1585, 0.4877, 0.6712), (-0.35, 0.51, 0.6098), (-0.2791, 0.5753, 0.5791), (-0.2081, 0.6406, 0.5484), (-0.1124, 0.6294, 0.5791), (-0.1088, 0.3347, 0.7941), (-0.03785, 0.4, 0.7633), (0.03306, 0.4653, 0.7326), (0.008213, 0.5418, 0.6712), (-0.01663, 0.6183, 0.6098), (-0.001799, 0.8302, 0.3007), (-0.06919, 0.7656, 0.4423), (0.07461, 0.8701, 0.1547), (-0.2698, 0.8302, -0.1329), (-0.105, 0.8701, -0.1359), (-0.4265, 0.7656, -0.1359), (-0.4865, 0.6727, 0.3007), (-0.394, 0.6601, 0.4423), (-0.5718, 0.6601, 0.1547), (-0.234, 0.7203, 0.4471), (-0.01518, 0.8793, 0.009379), (-0.5046, 0.7203, 0.009379), (-0.09558, 0.8612, 0.05907), (-0.08971, 0.8432, 0.1585), (-0.1818, 0.8432, 0.009379), (-0.2564, 0.789, 0.1585), (-0.08385, 0.8251, 0.2578), (-0.1642, 0.789, 0.3075), (-0.2446, 0.7529, 0.3572), (-0.3309, 0.7349, 0.3075), (-0.2681, 0.8251, -0.04031), (-0.3485, 0.789, 0.009379), (-0.4289, 0.7529, 0.05907), (-0.423, 0.7349, 0.1585), (-0.4172, 0.7168, 0.2578), (0.001799, 0.8302, -0.3007), (-0.07461, 0.8701, -0.1547), (0.06919, 0.7656, -0.4423), (0.2698, 0.8302, 0.1329), (0.4265, 0.7656, 0.1359), (0.105, 0.8701, 0.1359), (0.4865, 0.6727, -0.3007), (0.5718, 0.6601, -0.1547), (0.394, 0.6601, -0.4423), (0.5046, 0.7203, -0.009379), (0.01518, 0.8793, -0.009379), (0.234, 0.7203, -0.4471), (0.09558, 0.8612, -0.05907), (0.08971, 0.8432, -0.1585), (0.1818, 0.8432, -0.009379), (0.2564, 0.789, -0.1585), (0.08385, 0.8251, -0.2578), (0.1642, 0.789, -0.3075), (0.2446, 0.7529, -0.3572), (0.3309, 0.7349, -0.3075), (0.2681, 0.8251, 0.04031), (0.3485, 0.789, -0.009379), (0.4289, 0.7529, -0.05907), (0.423, 0.7349, -0.1585), (0.4172, 0.7168, -0.2578), (0.3537, 0.572, 0.5723), (0.2032, 0.5677, 0.6504), (0.4908, 0.5677, 0.4726), (0.2197, 0.1596, 0.8402), (0.1134, 0.2914, 0.8299), (0.3122, 0.01784, 0.8299), (0.6533, 0.1596, 0.5723), (0.6027, 0.01784, 0.6504), (0.6916, 0.2914, 0.4726), (0.1598, 0.4341, 0.748), (0.4623, 0.01784, 0.748), (0.5975, 0.4341, 0.4775), (0.2468, 0.3959, 0.7326), (0.3118, 0.4432, 0.6712), (0.2658, 0.3014, 0.7633), (0.4148, 0.3014, 0.6712), (0.3769, 0.4904, 0.6098), (0.4609, 0.4432, 0.5791), (0.5449, 0.3959, 0.5484), (0.5639, 0.3014, 0.5791), (0.2847, 0.2069, 0.7941), (0.3688, 0.1596, 0.7633), (0.4528, 0.1124, 0.7326), (0.5178, 0.1596, 0.6712), (0.5829, 0.2069, 0.6098), (0.789, 0.2583, 0.3007), (0.7068, 0.3024, 0.4423), (0.8506, 0.1979, 0.1547), (0.7062, 0.5131, -0.1329), (0.5963, 0.6422, -0.1359), (0.7951, 0.3687, -0.1359), (0.4894, 0.6706, 0.3007), (0.506, 0.5787, 0.4423), (0.4511, 0.7478, 0.1547), (0.6127, 0.4452, 0.4471), (0.5291, 0.7024, 0.009379), (0.8316, 0.2862, 0.009379), (0.7896, 0.357, 0.05907), (0.7742, 0.3459, 0.1585), (0.7457, 0.4335, 0.009379), (0.6712, 0.4877, 0.1585), (0.7589, 0.3347, 0.2578), (0.6997, 0.4, 0.3075), (0.6405, 0.4653, 0.3572), (0.5967, 0.5418, 0.3075), (0.7019, 0.51, -0.04031), (0.6427, 0.5753, 0.009379), (0.5836, 0.6406, 0.05907), (0.5682, 0.6294, 0.1585), (0.5528, 0.6183, 0.2578), (0.7901, 0.2548, -0.3007), (0.8044, 0.3398, -0.1547), (0.7495, 0.1708, -0.4423), (0.873, 2.505e-10, 0.1329), (0.8599, -0.169, 0.1359), (0.8599, 0.169, 0.1359), (0.7901, -0.2548, -0.3007), (0.8044, -0.3398, -0.1547), (0.7495, -0.1708, -0.4423), (0.841, -0.2573, -0.00938), (0.841, 0.2573, -0.00938), (0.7574, 1.267e-08, -0.4471), (0.7574, 1.267e-08, -0.4471), (0.7495, -0.1708, -0.4423), (0.7495, 0.1708, -0.4423), (0.8044, 0.3398, -0.1547), (0.841, 0.2573, -0.00938), (0.8599, 0.169, 0.1359), (0.841, -0.2573, -0.00938), (0.8044, -0.3398, -0.1547), (0.8599, -0.169, 0.1359), (0.7901, -0.2548, -0.3007), (0.873, 2.505e-10, 0.1329), (0.7901, 0.2548, -0.3007), (0.8107, -0.1752, -0.2578), (0.8012, -0.08762, -0.3075), (0.8297, 1.078e-09, -0.1585), (0.8297, -0.1752, -0.1585), (0.8486, -0.1752, -0.05907), (0.8581, -0.08762, -0.00938), (0.8676, 2.505e-10, 0.04031), (0.8581, 0.08762, -0.00938), (0.7917, 1.018e-08, -0.3572), (0.8012, 0.08762, -0.3075), (0.8107, 0.1752, -0.2578), (0.8297, 0.1752, -0.1585), (0.8486, 0.1752, -0.05907), (0.4894, -0.6706, 0.3007), (0.506, -0.5787, 0.4423), (0.4511, -0.7478, 0.1547), (0.7062, -0.5131, -0.1329), (0.5963, -0.6422, -0.1359), (0.7951, -0.3687, -0.1359), (0.789, -0.2583, 0.3007), (0.7068, -0.3024, 0.4423), (0.8506, -0.1979, 0.1547), (0.6127, -0.4452, 0.4471), (0.5291, -0.7024, 0.009379), (0.8316, -0.2862, 0.009379), (0.5836, -0.6406, 0.05907), (0.5682, -0.6294, 0.1585), (0.6427, -0.5753, 0.009379), (0.6712, -0.4877, 0.1585), (0.5528, -0.6183, 0.2578), (0.5967, -0.5418, 0.3075), (0.6405, -0.4653, 0.3572), (0.6997, -0.4, 0.3075), (0.7019, -0.51, -0.04031), (0.7457, -0.4335, 0.009379), (0.7896, -0.357, 0.05907), (0.7742, -0.3459, 0.1585), (0.7589, -0.3347, 0.2578), (0.6533, -0.1596, 0.5723), (0.6027, -0.01784, 0.6504), (0.6916, -0.2914, 0.4726), (0.2197, -0.1596, 0.8402), (0.1134, -0.2914, 0.8299), (0.3122, -0.01784, 0.8299), (0.3537, -0.572, 0.5723), (0.2032, -0.5677, 0.6504), (0.4908, -0.5677, 0.4726), (0.1598, -0.4341, 0.748), (0.4623, -0.01784, 0.748), (0.5975, -0.4341, 0.4775), (0.4528, -0.1124, 0.7326), (0.5178, -0.1596, 0.6712), (0.3688, -0.1596, 0.7633), (0.4148, -0.3014, 0.6712), (0.5829, -0.2069, 0.6098), (0.5639, -0.3014, 0.5791), (0.5449, -0.3959, 0.5484), (0.4609, -0.4432, 0.5791), (0.2847, -0.2069, 0.7941), (0.2658, -0.3014, 0.7633), (0.2468, -0.3959, 0.7326), (0.3118, -0.4432, 0.6712), (0.3769, -0.4904, 0.6098)], [], [(148, 89, 150, 151), (89, 138, 152, 150), (88, 149, 154, 153), (141, 88, 153, 155), (87, 140, 157, 156), (139, 87, 156, 158), (146, 86, 159, 160), (86, 136, 161, 159), (149, 85, 162, 154), (85, 147, 163, 162), (84, 148, 151, 164), (137, 84, 164, 165), (144, 83, 166, 167), (83, 134, 168, 166), (147, 82, 169, 163), (82, 145, 170, 169), (81, 146, 160, 171), (135, 81, 171, 172), (142, 80, 173, 174), (80, 132, 175, 173), (145, 79, 176, 170), (79, 143, 177, 176), (78, 144, 167, 178), (133, 78, 178, 179), (140, 77, 180, 157), (77, 131, 181, 180), (143, 76, 182, 177), (76, 141, 155, 182), (75, 142, 174, 183), (130, 75, 183, 184), (74, 139, 158, 185), (111, 74, 185, 186), (128, 73, 187, 188), (73, 110, 189, 187), (138, 72, 190, 152), (72, 129, 191, 190), (71, 137, 165, 192), (127, 71, 192, 193), (70, 126, 195, 194), (124, 70, 194, 196), (136, 69, 197, 161), (69, 125, 198, 197), (68, 135, 172, 199), (123, 68, 199, 200), (67, 122, 202, 201), (120, 67, 201, 203), (134, 66, 204, 168), (66, 121, 205, 204), (65, 133, 179, 206), (119, 65, 206, 207), (64, 118, 209, 208), (116, 64, 208, 210), (132, 63, 211, 175), (63, 117, 212, 211), (62, 130, 184, 213), (115, 62, 213, 214), (61, 114, 216, 215), (112, 61, 215, 217), (131, 60, 218, 181), (60, 113, 219, 218), (126, 59, 220, 195), (59, 108, 221, 220), (129, 58, 222, 191), (58, 127, 193, 222), (57, 128, 188, 223), (109, 57, 223, 224), (122, 56, 225, 202), (56, 106, 226, 225), (125, 55, 227, 198), (55, 123, 200, 227), (54, 124, 196, 228), (107, 54, 228, 229), (118, 53, 230, 209), (53, 102, 231, 230), (121, 52, 232, 205), (52, 119, 207, 232), (51, 120, 203, 233), (103, 51, 233, 234), (114, 50, 235, 216), (50, 94, 236, 235), (117, 49, 237, 212), (49, 115, 214, 237), (48, 116, 210, 238), (95, 48, 238, 239), (110, 47, 240, 189), (47, 99, 241, 240), (113, 46, 242, 219), (46, 111, 186, 242), (45, 112, 217, 243), (98, 45, 243, 244), (104, 44, 245, 246), (44, 96, 247, 245), (108, 43, 248, 221), (43, 105, 249, 248), (42, 109, 224, 250), (97, 42, 250, 251), (41, 104, 246, 252), (100, 41, 252, 253), (106, 40, 254, 226), (40, 101, 255, 254), (39, 107, 229, 256), (105, 39, 256, 249), (38, 100, 253, 257), (92, 38, 257, 258), (102, 37, 259, 231), (37, 93, 260, 259), (36, 103, 234, 261), (101, 36, 261, 255), (96, 35, 262, 247), (35, 90, 263, 262), (99, 34, 264, 241), (34, 97, 251, 264), (33, 98, 244, 265), (91, 33, 265, 266), (32, 92, 258, 267), (90, 32, 267, 263), (94, 31, 268, 236), (31, 91, 266, 268), (30, 95, 239, 269), (93, 30, 269, 260), (260, 269, 271, 270), (269, 239, 272, 271), (268, 266, 273, 274), (236, 268, 274, 275), (263, 267, 277, 276), (267, 258, 278, 277), (266, 265, 279, 273), (265, 244, 280, 279), (264, 251, 281, 282), (241, 264, 282, 283), (262, 263, 276, 284), (247, 262, 284, 285), (255, 261, 287, 286), (261, 234, 288, 287), (259, 260, 270, 289), (231, 259, 289, 290), (258, 257, 291, 278), (257, 253, 292, 291), (249, 256, 294, 293), (256, 229, 295, 294), (254, 255, 286, 296), (226, 254, 296, 297), (253, 252, 298, 292), (252, 246, 299, 298), (251, 250, 300, 281), (250, 224, 301, 300), (248, 249, 293, 302), (221, 248, 302, 303), (245, 247, 285, 304), (246, 245, 304, 299), (244, 243, 305, 280), (243, 217, 306, 305), (242, 186, 307, 308), (219, 242, 308, 309), (240, 241, 283, 310), (189, 240, 310, 311), (239, 238, 312, 272), (238, 210, 313, 312), (237, 214, 314, 315), (212, 237, 315, 316), (235, 236, 275, 317), (216, 235, 317, 318), (234, 233, 319, 288), (233, 203, 320, 319), (232, 207, 321, 322), (205, 232, 322, 323), (230, 231, 290, 324), (209, 230, 324, 325), (229, 228, 326, 295), (228, 196, 327, 326), (227, 200, 328, 329), (198, 227, 329, 330), (225, 226, 297, 331), (202, 225, 331, 332), (224, 223, 333, 301), (223, 188, 334, 333), (222, 193, 335, 336), (191, 222, 336, 337), (220, 221, 303, 338), (195, 220, 338, 339), (218, 219, 309, 340), (181, 218, 340, 341), (217, 215, 342, 306), (215, 216, 318, 342), (214, 213, 343, 314), (213, 184, 344, 343), (211, 212, 316, 345), (175, 211, 345, 346), (210, 208, 347, 313), (208, 209, 325, 347), (207, 206, 348, 321), (206, 179, 349, 348), (204, 205, 323, 350), (168, 204, 350, 351), (203, 201, 352, 320), (201, 202, 332, 352), (200, 199, 353, 328), (199, 172, 354, 353), (197, 198, 330, 355), (161, 197, 355, 356), (196, 194, 357, 327), (194, 195, 339, 357), (193, 192, 358, 335), (192, 165, 359, 358), (190, 191, 337, 360), (152, 190, 360, 361), (187, 189, 311, 362), (188, 187, 362, 334), (186, 185, 363, 307), (185, 158, 364, 363), (184, 183, 365, 344), (183, 174, 366, 365), (182, 155, 367, 368), (177, 182, 368, 369), (180, 181, 341, 370), (157, 180, 370, 371), (179, 178, 372, 349), (178, 167, 373, 372), (176, 177, 369, 374), (170, 176, 374, 375), (173, 175, 346, 376), (174, 173, 376, 366), (172, 171, 377, 354), (171, 160, 378, 377), (169, 170, 375, 379), (163, 169, 379, 380), (166, 168, 351, 381), (167, 166, 381, 373), (165, 164, 382, 359), (164, 151, 383, 382), (162, 163, 380, 384), (154, 162, 384, 385), (159, 161, 356, 386), (160, 159, 386, 378), (158, 156, 387, 364), (156, 157, 371, 387), (155, 153, 388, 367), (153, 154, 385, 388), (150, 152, 361, 389), (151, 150, 389, 383), (383, 389, 390, 391), (389, 361, 392, 390), (388, 385, 394, 393), (367, 388, 393, 395), (387, 371, 397, 396), (364, 387, 396, 398), (378, 386, 400, 399), (386, 356, 401, 400), (385, 384, 402, 394), (384, 380, 403, 402), (382, 383, 391, 404), (359, 382, 404, 405), (373, 381, 406, 407), (381, 351, 408, 406), (380, 379, 409, 403), (379, 375, 410, 409), (377, 378, 399, 411), (354, 377, 411, 412), (366, 376, 413, 414), (376, 346, 415, 413), (375, 374, 416, 410), (374, 369, 417, 416), (372, 373, 407, 418), (349, 372, 418, 419), (371, 370, 420, 397), (370, 341, 421, 420), (369, 368, 422, 417), (368, 367, 395, 422), (365, 366, 414, 423), (344, 365, 423, 424), (363, 364, 398, 425), (307, 363, 425, 426), (334, 362, 428, 427), (362, 311, 429, 428), (361, 360, 430, 392), (360, 337, 431, 430), (358, 359, 405, 432), (335, 358, 432, 433), (357, 339, 435, 434), (327, 357, 434, 436), (356, 355, 437, 401), (355, 330, 438, 437), (353, 354, 412, 439), (328, 353, 439, 440), (352, 332, 441, 442), (320, 352, 442, 443), (351, 350, 444, 408), (350, 323, 445, 444), (348, 349, 419, 446), (321, 348, 446, 447), (347, 325, 448, 449), (313, 347, 449, 450), (346, 345, 451, 415), (345, 316, 452, 451), (343, 344, 424, 453), (314, 343, 453, 454), (342, 318, 455, 456), (306, 342, 456, 457), (341, 340, 458, 421), (340, 309, 459, 458), (339, 338, 460, 435), (338, 303, 461, 460), (337, 336, 462, 431), (336, 335, 433, 462), (333, 334, 427, 463), (301, 333, 463, 464), (332, 331, 465, 441), (331, 297, 466, 465), (330, 329, 467, 438), (329, 328, 440, 467), (326, 327, 436, 468), (295, 326, 468, 469), (325, 324, 470, 448), (324, 290, 471, 470), (323, 322, 472, 445), (322, 321, 447, 472), (319, 320, 443, 473), (288, 319, 473, 474), (318, 317, 475, 455), (317, 275, 476, 475), (316, 315, 477, 452), (315, 314, 454, 477), (312, 313, 450, 478), (272, 312, 478, 479), (311, 310, 480, 429), (310, 283, 481, 480), (309, 308, 482, 459), (308, 307, 426, 482), (305, 306, 457, 483), (280, 305, 483, 484), (299, 304, 485, 486), (304, 285, 487, 485), (303, 302, 488, 461), (302, 293, 489, 488), (300, 301, 464, 490), (281, 300, 490, 491), (298, 299, 486, 492), (292, 298, 492, 493), (297, 296, 494, 466), (296, 286, 495, 494), (294, 295, 469, 496), (293, 294, 496, 489), (291, 292, 493, 497), (278, 291, 497, 498), (290, 289, 499, 471), (289, 270, 500, 499), (287, 288, 474, 501), (286, 287, 501, 495), (285, 284, 502, 487), (284, 276, 503, 502), (283, 282, 504, 481), (282, 281, 491, 504), (279, 280, 484, 505), (273, 279, 505, 506), (277, 278, 498, 507), (276, 277, 507, 503), (275, 274, 508, 476), (274, 273, 506, 508), (271, 272, 479, 509), (270, 271, 509, 500), (467, 440, 510, 511), (438, 467, 511, 512), (440, 439, 513, 510), (439, 412, 514, 513), (437, 438, 512, 515), (401, 437, 515, 516), (412, 411, 517, 514), (411, 399, 518, 517), (400, 401, 516, 519), (399, 400, 519, 518), (518, 519, 521, 520), (519, 516, 522, 521), (517, 518, 520, 523), (514, 517, 523, 524), (516, 515, 525, 522), (515, 512, 526, 525), (513, 514, 524, 527), (510, 513, 527, 528), (512, 511, 529, 526), (511, 510, 528, 529), (530, 531, 532, 533), (530, 521, 522, 531), (530, 533, 520, 521), (534, 535, 524, 523), (534, 533, 532, 535), (534, 523, 520, 533), (536, 531, 522, 525), (536, 537, 532, 531), (536, 525, 526, 537), (538, 535, 532, 539), (538, 527, 524, 535), (538, 539, 528, 527), (540, 529, 528, 539), (540, 537, 526, 529), (540, 539, 532, 537), (489, 496, 542, 541), (496, 469, 543, 542), (488, 489, 541, 544), (461, 488, 544, 545), (469, 468, 546, 543), (468, 436, 547, 546), (460, 461, 545, 548), (435, 460, 548, 549), (436, 434, 550, 547), (434, 435, 549, 550), (551, 542, 543, 552), (551, 552, 553, 554), (551, 554, 541, 542), (555, 554, 553, 556), (555, 556, 545, 544), (555, 544, 541, 554), (557, 546, 547, 558), (557, 558, 553, 552), (557, 552, 543, 546), (559, 560, 549, 548), (559, 548, 545, 556), (559, 556, 553, 560), (561, 560, 553, 558), (561, 558, 547, 550), (561, 550, 549, 560), (495, 501, 563, 562), (501, 474, 564, 563), (494, 495, 562, 565), (466, 494, 565, 566), (474, 473, 567, 564), (473, 443, 568, 567), (465, 466, 566, 569), (441, 465, 569, 570), (443, 442, 571, 568), (442, 441, 570, 571), (572, 563, 564, 573), (572, 573, 574, 575), (572, 575, 562, 563), (576, 575, 574, 577), (576, 577, 566, 565), (576, 565, 562, 575), (578, 567, 568, 579), (578, 579, 574, 573), (578, 573, 564, 567), (580, 581, 570, 569), (580, 569, 566, 577), (580, 577, 574, 581), (582, 581, 574, 579), (582, 579, 568, 571), (582, 571, 570, 581), (472, 447, 583, 584), (445, 472, 584, 585), (447, 446, 586, 583), (446, 419, 587, 586), (444, 445, 585, 588), (408, 444, 588, 589), (419, 418, 590, 587), (418, 407, 591, 590), (406, 408, 589, 592), (407, 406, 592, 591), (593, 594, 595, 596), (593, 596, 585, 584), (593, 584, 583, 594), (597, 594, 583, 586), (597, 586, 587, 598), (597, 598, 595, 594), (599, 588, 585, 596), (599, 596, 595, 600), (599, 600, 589, 588), (601, 590, 591, 602), (601, 602, 595, 598), (601, 598, 587, 590), (603, 602, 591, 592), (603, 592, 589, 600), (603, 600, 595, 602), (500, 509, 605, 604), (509, 479, 606, 605), (499, 500, 604, 607), (471, 499, 607, 608), (479, 478, 609, 606), (478, 450, 610, 609), (470, 471, 608, 611), (448, 470, 611, 612), (450, 449, 613, 610), (449, 448, 612, 613), (614, 605, 606, 615), (614, 615, 616, 617), (614, 617, 604, 605), (618, 617, 616, 619), (618, 619, 608, 607), (618, 607, 604, 617), (620, 609, 610, 621), (620, 621, 616, 615), (620, 615, 606, 609), (622, 623, 612, 611), (622, 611, 608, 619), (622, 619, 616, 623), (624, 623, 616, 621), (624, 621, 610, 613), (624, 613, 612, 623), (477, 454, 625, 626), (452, 477, 626, 627), (454, 453, 628, 625), (453, 424, 629, 628), (451, 452, 627, 630), (415, 451, 630, 631), (424, 423, 632, 629), (423, 414, 633, 632), (413, 415, 631, 634), (414, 413, 634, 633), (633, 634, 636, 635), (634, 631, 637, 636), (632, 633, 635, 638), (629, 632, 638, 639), (631, 630, 640, 637), (630, 627, 641, 640), (628, 629, 639, 642), (625, 628, 642, 643), (627, 626, 644, 641), (626, 625, 643, 644), (645, 646, 647, 648), (645, 636, 637, 646), (645, 648, 635, 636), (649, 650, 639, 638), (649, 648, 647, 650), (649, 638, 635, 648), (651, 646, 637, 640), (651, 652, 647, 646), (651, 640, 641, 652), (653, 650, 647, 654), (653, 642, 639, 650), (653, 654, 643, 642), (655, 644, 643, 654), (655, 652, 641, 644), (655, 654, 647, 652), (422, 395, 656, 657), (417, 422, 657, 658), (416, 417, 658, 659), (410, 416, 659, 660), (409, 410, 660, 661), (403, 409, 661, 662), (402, 403, 662, 663), (394, 402, 663, 664), (395, 393, 665, 656), (393, 394, 664, 665), (665, 664, 667, 666), (656, 665, 666, 668), (664, 663, 669, 667), (663, 662, 670, 669), (662, 661, 671, 670), (661, 660, 672, 671), (660, 659, 673, 672), (659, 658, 674, 673), (658, 657, 675, 674), (657, 656, 668, 675), (676, 666, 667, 677), (676, 678, 668, 666), (676, 677, 679, 678), (680, 669, 670, 681), (680, 677, 667, 669), (680, 681, 679, 677), (682, 671, 672, 683), (682, 681, 670, 671), (682, 683, 679, 681), (684, 673, 674, 685), (684, 683, 672, 673), (684, 685, 679, 683), (686, 675, 668, 678), (686, 685, 674, 675), (686, 678, 679, 685), (482, 426, 687, 688), (459, 482, 688, 689), (458, 459, 689, 690), (421, 458, 690, 691), (426, 425, 692, 687), (425, 398, 693, 692), (420, 421, 691, 694), (397, 420, 694, 695), (398, 396, 696, 693), (396, 397, 695, 696), (697, 698, 699, 700), (697, 700, 689, 688), (697, 688, 687, 698), (701, 690, 689, 700), (701, 700, 699, 702), (701, 702, 691, 690), (703, 698, 687, 692), (703, 692, 693, 704), (703, 704, 699, 698), (705, 706, 695, 694), (705, 694, 691, 702), (705, 702, 699, 706), (707, 696, 695, 706), (707, 706, 699, 704), (707, 704, 693, 696), (462, 433, 708, 709), (431, 462, 709, 710), (433, 432, 711, 708), (432, 405, 712, 711), (430, 431, 710, 713), (392, 430, 713, 714), (405, 404, 715, 712), (404, 391, 716, 715), (390, 392, 714, 717), (391, 390, 717, 716), (718, 719, 720, 721), (718, 721, 710, 709), (718, 709, 708, 719), (722, 719, 708, 711), (722, 711, 712, 723), (722, 723, 720, 719), (724, 713, 710, 721), (724, 721, 720, 725), (724, 725, 714, 713), (726, 715, 716, 727), (726, 727, 720, 723), (726, 723, 712, 715), (728, 727, 716, 717), (728, 717, 714, 725), (728, 725, 720, 727), (504, 491, 729, 730), (481, 504, 730, 731), (491, 490, 732, 729), (490, 464, 733, 732), (480, 481, 731, 734), (429, 480, 734, 735), (464, 463, 736, 733), (463, 427, 737, 736), (428, 429, 735, 738), (427, 428, 738, 737), (739, 740, 741, 742), (739, 742, 731, 730), (739, 730, 729, 740), (743, 732, 733, 744), (743, 744, 741, 740), (743, 740, 729, 732), (745, 746, 735, 734), (745, 734, 731, 742), (745, 742, 741, 746), (747, 736, 737, 748), (747, 748, 741, 744), (747, 744, 733, 736), (749, 746, 741, 748), (749, 748, 737, 738), (749, 738, 735, 746), (508, 506, 750, 751), (476, 508, 751, 752), (506, 505, 753, 750), (505, 484, 754, 753), (484, 483, 755, 754), (483, 457, 756, 755), (475, 476, 752, 757), (455, 475, 757, 758), (457, 456, 759, 756), (456, 455, 758, 759), (760, 761, 762, 763), (760, 763, 752, 751), (760, 751, 750, 761), (764, 753, 754, 765), (764, 765, 762, 761), (764, 761, 750, 753), (766, 755, 756, 767), (766, 767, 762, 765), (766, 765, 754, 755), (768, 769, 758, 757), (768, 757, 752, 763), (768, 763, 762, 769), (770, 769, 762, 767), (770, 767, 756, 759), (770, 759, 758, 769), (503, 507, 772, 771), (507, 498, 773, 772), (502, 503, 771, 774), (487, 502, 774, 775), (498, 497, 776, 773), (497, 493, 777, 776), (493, 492, 778, 777), (492, 486, 779, 778), (485, 487, 775, 780), (486, 485, 780, 779), (781, 772, 773, 782), (781, 782, 783, 784), (781, 784, 771, 772), (785, 774, 771, 784), (785, 784, 783, 786), (785, 786, 775, 774), (787, 776, 777, 788), (787, 788, 783, 782), (787, 782, 773, 776), (789, 778, 779, 790), (789, 790, 783, 788), (789, 788, 777, 778), (791, 780, 775, 786), (791, 786, 783, 790), (791, 790, 779, 780), (50, 114, 793, 792), (94, 50, 792, 794), (49, 117, 796, 795), (115, 49, 795, 797), (116, 48, 798, 799), (48, 95, 800, 798), (117, 13, 801, 796), (13, 116, 799, 801), (12, 115, 797, 802), (114, 12, 802, 793), (95, 2, 803, 800), (2, 94, 794, 803), (804, 805, 793, 802), (804, 806, 807, 805), (804, 802, 797, 806), (808, 805, 807, 809), (808, 792, 793, 805), (808, 809, 794, 792), (810, 803, 794, 809), (810, 811, 800, 803), (810, 809, 807, 811), (812, 795, 796, 813), (812, 806, 797, 795), (812, 813, 807, 806), (814, 815, 807, 813), (814, 801, 799, 815), (814, 813, 796, 801), (816, 815, 799, 798), (816, 811, 807, 815), (816, 798, 800, 811), (133, 65, 817, 818), (65, 119, 819, 817), (118, 64, 820, 821), (64, 116, 822, 820), (63, 132, 824, 823), (117, 63, 823, 825), (21, 133, 818, 826), (132, 21, 826, 824), (119, 14, 827, 819), (14, 118, 821, 827), (13, 117, 825, 828), (116, 13, 828, 822), (829, 830, 819, 827), (829, 831, 832, 830), (829, 827, 821, 831), (833, 830, 832, 834), (833, 817, 819, 830), (833, 834, 818, 817), (835, 826, 818, 834), (835, 836, 824, 826), (835, 834, 832, 836), (837, 820, 822, 838), (837, 831, 821, 820), (837, 838, 832, 831), (839, 840, 832, 838), (839, 828, 825, 840), (839, 838, 822, 828), (841, 840, 825, 823), (841, 836, 832, 840), (841, 823, 824, 836), (53, 118, 843, 842), (102, 53, 842, 844), (52, 121, 846, 845), (119, 52, 845, 847), (120, 51, 848, 849), (51, 103, 850, 848), (121, 15, 851, 846), (15, 120, 849, 851), (14, 119, 847, 852), (118, 14, 852, 843), (103, 6, 853, 850), (6, 102, 844, 853), (854, 855, 843, 852), (854, 856, 857, 855), (854, 852, 847, 856), (858, 855, 857, 859), (858, 842, 843, 855), (858, 859, 844, 842), (860, 853, 844, 859), (860, 861, 850, 853), (860, 859, 857, 861), (862, 845, 846, 863), (862, 856, 847, 845), (862, 863, 857, 856), (864, 865, 857, 863), (864, 851, 849, 865), (864, 863, 846, 851), (866, 865, 849, 848), (866, 861, 857, 865), (866, 848, 850, 861), (100, 38, 867, 868), (38, 92, 869, 867), (37, 102, 871, 870), (93, 37, 870, 872), (103, 36, 873, 874), (36, 101, 875, 873), (6, 103, 874, 876), (102, 6, 876, 871), (101, 5, 877, 875), (5, 100, 868, 877), (1, 93, 872, 878), (92, 1, 878, 869), (879, 880, 869, 878), (879, 881, 882, 880), (879, 878, 872, 881), (883, 880, 882, 884), (883, 867, 869, 880), (883, 884, 868, 867), (885, 877, 868, 884), (885, 886, 875, 877), (885, 884, 882, 886), (887, 870, 871, 888), (887, 881, 872, 870), (887, 888, 882, 881), (889, 890, 882, 888), (889, 876, 874, 890), (889, 888, 871, 876), (891, 890, 874, 873), (891, 886, 882, 890), (891, 873, 875, 886), (92, 32, 892, 893), (32, 90, 894, 892), (31, 94, 896, 895), (91, 31, 895, 897), (95, 30, 898, 899), (30, 93, 900, 898), (2, 95, 899, 901), (94, 2, 901, 896), (93, 1, 902, 900), (1, 92, 893, 902), (0, 91, 897, 903), (90, 0, 903, 894), (904, 905, 894, 903), (904, 906, 907, 905), (904, 903, 897, 906), (908, 905, 907, 909), (908, 892, 894, 905), (908, 909, 893, 892), (910, 902, 893, 909), (910, 911, 900, 902), (910, 909, 907, 911), (912, 895, 896, 913), (912, 906, 897, 895), (912, 913, 907, 906), (914, 915, 907, 913), (914, 901, 899, 915), (914, 913, 896, 901), (916, 915, 899, 898), (916, 911, 907, 915), (916, 898, 900, 911), (35, 96, 918, 917), (90, 35, 917, 919), (34, 99, 921, 920), (97, 34, 920, 922), (98, 33, 923, 924), (33, 91, 925, 923), (99, 4, 926, 921), (4, 98, 924, 926), (3, 97, 922, 927), (96, 3, 927, 918), (91, 0, 928, 925), (0, 90, 919, 928), (929, 930, 918, 927), (929, 931, 932, 930), (929, 927, 922, 931), (933, 930, 932, 934), (933, 917, 918, 930), (933, 934, 919, 917), (935, 928, 919, 934), (935, 936, 925, 928), (935, 934, 932, 936), (937, 920, 921, 938), (937, 931, 922, 920), (937, 938, 932, 931), (939, 940, 932, 938), (939, 926, 924, 940), (939, 938, 921, 926), (941, 940, 924, 923), (941, 936, 932, 940), (941, 923, 925, 936), (44, 104, 943, 942), (96, 44, 942, 944), (43, 108, 946, 945), (105, 43, 945, 947), (109, 42, 948, 949), (42, 97, 950, 948), (9, 109, 949, 951), (108, 9, 951, 946), (7, 105, 947, 952), (104, 7, 952, 943), (97, 3, 953, 950), (3, 96, 944, 953), (954, 955, 943, 952), (954, 956, 957, 955), (954, 952, 947, 956), (958, 955, 957, 959), (958, 942, 943, 955), (958, 959, 944, 942), (960, 953, 944, 959), (960, 961, 950, 953), (960, 959, 957, 961), (962, 945, 946, 963), (962, 956, 947, 945), (962, 963, 957, 956), (964, 965, 957, 963), (964, 951, 949, 965), (964, 963, 946, 951), (966, 965, 949, 948), (966, 961, 957, 965), (966, 948, 950, 961), (104, 41, 967, 968), (41, 100, 969, 967), (40, 106, 971, 970), (101, 40, 970, 972), (107, 39, 973, 974), (39, 105, 975, 973), (8, 107, 974, 976), (106, 8, 976, 971), (105, 7, 977, 975), (7, 104, 968, 977), (5, 101, 972, 978), (100, 5, 978, 969), (979, 980, 969, 978), (979, 981, 982, 980), (979, 978, 972, 981), (983, 980, 982, 984), (983, 967, 969, 980), (983, 984, 968, 967), (985, 977, 968, 984), (985, 986, 975, 977), (985, 984, 982, 986), (987, 970, 971, 988), (987, 981, 972, 970), (987, 988, 982, 981), (989, 990, 982, 988), (989, 976, 974, 990), (989, 988, 971, 976), (991, 990, 974, 973), (991, 986, 982, 990), (991, 973, 975, 986), (56, 122, 993, 992), (106, 56, 992, 994), (55, 125, 996, 995), (123, 55, 995, 997), (124, 54, 998, 999), (54, 107, 1000, 998), (125, 17, 1001, 996), (17, 124, 999, 1001), (16, 123, 997, 1002), (122, 16, 1002, 993), (107, 8, 1003, 1000), (8, 106, 994, 1003), (1004, 1005, 993, 1002), (1004, 1006, 1007, 1005), (1004, 1002, 997, 1006), (1008, 1005, 1007, 1009), (1008, 992, 993, 1005), (1008, 1009, 994, 992), (1010, 1003, 994, 1009), (1010, 1011, 1000, 1003), (1010, 1009, 1007, 1011), (1012, 995, 996, 1013), (1012, 1006, 997, 995), (1012, 1013, 1007, 1006), (1014, 1015, 1007, 1013), (1014, 1001, 999, 1015), (1014, 1013, 996, 1001), (1016, 1015, 999, 998), (1016, 1011, 1007, 1015), (1016, 998, 1000, 1011), (135, 68, 1017, 1018), (68, 123, 1019, 1017), (122, 67, 1020, 1021), (67, 120, 1022, 1020), (66, 134, 1024, 1023), (121, 66, 1023, 1025), (22, 135, 1018, 1026), (134, 22, 1026, 1024), (123, 16, 1027, 1019), (16, 122, 1021, 1027), (15, 121, 1025, 1028), (120, 15, 1028, 1022), (1029, 1030, 1019, 1027), (1029, 1031, 1032, 1030), (1029, 1027, 1021, 1031), (1033, 1030, 1032, 1034), (1033, 1017, 1019, 1030), (1033, 1034, 1018, 1017), (1035, 1026, 1018, 1034), (1035, 1036, 1024, 1026), (1035, 1034, 1032, 1036), (1037, 1020, 1022, 1038), (1037, 1031, 1021, 1020), (1037, 1038, 1032, 1031), (1039, 1040, 1032, 1038), (1039, 1028, 1025, 1040), (1039, 1038, 1022, 1028), (1041, 1040, 1025, 1023), (1041, 1036, 1032, 1040), (1041, 1023, 1024, 1036), (83, 144, 1043, 1042), (134, 83, 1042, 1044), (82, 147, 1046, 1045), (145, 82, 1045, 1047), (146, 81, 1048, 1049), (81, 135, 1050, 1048), (147, 28, 1051, 1046), (28, 146, 1049, 1051), (27, 145, 1047, 1052), (144, 27, 1052, 1043), (135, 22, 1053, 1050), (22, 134, 1044, 1053), (1054, 1055, 1043, 1052), (1054, 1056, 1057, 1055), (1054, 1052, 1047, 1056), (1058, 1055, 1057, 1059), (1058, 1042, 1043, 1055), (1058, 1059, 1044, 1042), (1060, 1053, 1044, 1059), (1060, 1061, 1050, 1053), (1060, 1059, 1057, 1061), (1062, 1045, 1046, 1063), (1062, 1056, 1047, 1045), (1062, 1063, 1057, 1056), (1064, 1065, 1057, 1063), (1064, 1051, 1049, 1065), (1064, 1063, 1046, 1051), (1066, 1065, 1049, 1048), (1066, 1061, 1057, 1065), (1066, 1048, 1050, 1061), (80, 142, 1068, 1067), (132, 80, 1067, 1069), (79, 145, 1071, 1070), (143, 79, 1070, 1072), (144, 78, 1073, 1074), (78, 133, 1075, 1073), (145, 27, 1076, 1071), (27, 144, 1074, 1076), (26, 143, 1072, 1077), (142, 26, 1077, 1068), (133, 21, 1078, 1075), (21, 132, 1069, 1078), (1079, 1080, 1068, 1077), (1079, 1081, 1082, 1080), (1079, 1077, 1072, 1081), (1083, 1080, 1082, 1084), (1083, 1067, 1068, 1080), (1083, 1084, 1069, 1067), (1085, 1078, 1069, 1084), (1085, 1086, 1075, 1078), (1085, 1084, 1082, 1086), (1087, 1070, 1071, 1088), (1087, 1081, 1072, 1070), (1087, 1088, 1082, 1081), (1089, 1090, 1082, 1088), (1089, 1076, 1074, 1090), (1089, 1088, 1071, 1076), (1091, 1090, 1074, 1073), (1091, 1086, 1082, 1090), (1091, 1073, 1075, 1086), (86, 146, 1093, 1092), (136, 86, 1092, 1094), (85, 149, 1096, 1095), (147, 85, 1095, 1097), (148, 84, 1098, 1099), (84, 137, 1100, 1098), (149, 29, 1101, 1096), (29, 148, 1099, 1101), (28, 147, 1097, 1102), (146, 28, 1102, 1093), (137, 23, 1103, 1100), (23, 136, 1094, 1103), (1104, 1105, 1093, 1102), (1104, 1106, 1107, 1105), (1104, 1102, 1097, 1106), (1108, 1105, 1107, 1109), (1108, 1092, 1093, 1105), (1108, 1109, 1094, 1092), (1110, 1103, 1094, 1109), (1110, 1111, 1100, 1103), (1110, 1109, 1107, 1111), (1112, 1095, 1096, 1113), (1112, 1106, 1097, 1095), (1112, 1113, 1107, 1106), (1114, 1115, 1107, 1113), (1114, 1101, 1099, 1115), (1114, 1113, 1096, 1101), (1116, 1115, 1099, 1098), (1116, 1111, 1107, 1115), (1116, 1098, 1100, 1111), (137, 71, 1117, 1118), (71, 127, 1119, 1117), (126, 70, 1120, 1121), (70, 124, 1122, 1120), (69, 136, 1124, 1123), (125, 69, 1123, 1125), (23, 137, 1118, 1126), (136, 23, 1126, 1124), (127, 18, 1127, 1119), (18, 126, 1121, 1127), (17, 125, 1125, 1128), (124, 17, 1128, 1122), (1129, 1130, 1119, 1127), (1129, 1131, 1132, 1130), (1129, 1127, 1121, 1131), (1133, 1130, 1132, 1134), (1133, 1117, 1119, 1130), (1133, 1134, 1118, 1117), (1135, 1126, 1118, 1134), (1135, 1136, 1124, 1126), (1135, 1134, 1132, 1136), (1137, 1120, 1122, 1138), (1137, 1131, 1121, 1120), (1137, 1138, 1132, 1131), (1139, 1140, 1132, 1138), (1139, 1128, 1125, 1140), (1139, 1138, 1122, 1128), (1141, 1140, 1125, 1123), (1141, 1136, 1132, 1140), (1141, 1123, 1124, 1136), (59, 126, 1143, 1142), (108, 59, 1142, 1144), (58, 129, 1146, 1145), (127, 58, 1145, 1147), (128, 57, 1148, 1149), (57, 109, 1150, 1148), (129, 19, 1151, 1146), (19, 128, 1149, 1151), (18, 127, 1147, 1152), (126, 18, 1152, 1143), (109, 9, 1153, 1150), (9, 108, 1144, 1153), (1154, 1155, 1143, 1152), (1154, 1156, 1157, 1155), (1154, 1152, 1147, 1156), (1158, 1155, 1157, 1159), (1158, 1142, 1143, 1155), (1158, 1159, 1144, 1142), (1160, 1153, 1144, 1159), (1160, 1161, 1150, 1153), (1160, 1159, 1157, 1161), (1162, 1145, 1146, 1163), (1162, 1156, 1147, 1145), (1162, 1163, 1157, 1156), (1164, 1165, 1157, 1163), (1164, 1151, 1149, 1165), (1164, 1163, 1146, 1151), (1166, 1165, 1149, 1148), (1166, 1161, 1157, 1165), (1166, 1148, 1150, 1161), (89, 148, 1168, 1167), (138, 89, 1167, 1169), (149, 88, 1170, 1171), (88, 141, 1172, 1170), (140, 87, 1173, 1174), (87, 139, 1175, 1173), (29, 149, 1171, 1176), (148, 29, 1176, 1168), (141, 25, 1177, 1172), (25, 140, 1174, 1177), (139, 24, 1178, 1175), (24, 138, 1169, 1178), (1179, 1180, 1168, 1176), (1179, 1181, 1182, 1180), (1179, 1176, 1171, 1181), (1183, 1180, 1182, 1184), (1183, 1167, 1168, 1180), (1183, 1184, 1169, 1167), (1185, 1178, 1169, 1184), (1185, 1186, 1175, 1178), (1185, 1184, 1182, 1186), (1187, 1170, 1172, 1188), (1187, 1181, 1171, 1170), (1187, 1188, 1182, 1181), (1189, 1190, 1182, 1188), (1189, 1177, 1174, 1190), (1189, 1188, 1172, 1177), (1191, 1190, 1174, 1173), (1191, 1186, 1182, 1190), (1191, 1173, 1175, 1186), (139, 74, 1192, 1193), (74, 111, 1194, 1192), (73, 128, 1196, 1195), (110, 73, 1195, 1197), (72, 138, 1199, 1198), (129, 72, 1198, 1200), (24, 139, 1193, 1201), (138, 24, 1201, 1199), (19, 129, 1200, 1202), (128, 19, 1202, 1196), (111, 10, 1203, 1194), (10, 110, 1197, 1203), (1204, 1205, 1194, 1203), (1204, 1206, 1207, 1205), (1204, 1203, 1197, 1206), (1208, 1205, 1207, 1209), (1208, 1192, 1194, 1205), (1208, 1209, 1193, 1192), (1210, 1201, 1193, 1209), (1210, 1211, 1199, 1201), (1210, 1209, 1207, 1211), (1212, 1195, 1196, 1213), (1212, 1206, 1197, 1195), (1212, 1213, 1207, 1206), (1214, 1215, 1207, 1213), (1214, 1202, 1200, 1215), (1214, 1213, 1196, 1202), (1216, 1215, 1200, 1198), (1216, 1211, 1207, 1215), (1216, 1198, 1199, 1211), (47, 110, 1218, 1217), (99, 47, 1217, 1219), (46, 113, 1221, 1220), (111, 46, 1220, 1222), (112, 45, 1223, 1224), (45, 98, 1225, 1223), (113, 11, 1226, 1221), (11, 112, 1224, 1226), (10, 111, 1222, 1227), (110, 10, 1227, 1218), (4, 99, 1219, 1228), (98, 4, 1228, 1225), (1225, 1228, 1229, 1230), (1228, 1219, 1231, 1229), (1218, 1227, 1233, 1232), (1227, 1222, 1234, 1233), (1226, 1224, 1236, 1235), (1221, 1226, 1235, 1237), (1223, 1225, 1230, 1238), (1224, 1223, 1238, 1236), (1222, 1220, 1239, 1234), (1220, 1221, 1237, 1239), (1219, 1217, 1240, 1231), (1217, 1218, 1232, 1240), (1241, 1238, 1230, 1242), (1241, 1242, 1243, 1244), (1241, 1244, 1236, 1238), (1245, 1246, 1237, 1235), (1245, 1235, 1236, 1244), (1245, 1244, 1243, 1246), (1247, 1246, 1243, 1248), (1247, 1248, 1234, 1239), (1247, 1239, 1237, 1246), (1249, 1250, 1243, 1242), (1249, 1242, 1230, 1229), (1249, 1229, 1231, 1250), (1251, 1250, 1231, 1240), (1251, 1240, 1232, 1252), (1251, 1252, 1243, 1250), (1253, 1233, 1234, 1248), (1253, 1248, 1243, 1252), (1253, 1252, 1232, 1233), (130, 62, 1254, 1255), (62, 115, 1256, 1254), (114, 61, 1257, 1258), (61, 112, 1259, 1257), (60, 131, 1261, 1260), (113, 60, 1260, 1262), (131, 20, 1263, 1261), (20, 130, 1255, 1263), (115, 12, 1264, 1256), (12, 114, 1258, 1264), (11, 113, 1262, 1265), (112, 11, 1265, 1259), (1266, 1267, 1256, 1264), (1266, 1268, 1269, 1267), (1266, 1264, 1258, 1268), (1270, 1267, 1269, 1271), (1270, 1254, 1256, 1267), (1270, 1271, 1255, 1254), (1272, 1263, 1255, 1271), (1272, 1273, 1261, 1263), (1272, 1271, 1269, 1273), (1274, 1257, 1259, 1275), (1274, 1268, 1258, 1257), (1274, 1275, 1269, 1268), (1276, 1277, 1269, 1275), (1276, 1265, 1262, 1277), (1276, 1275, 1259, 1265), (1278, 1277, 1262, 1260), (1278, 1273, 1269, 1277), (1278, 1260, 1261, 1273), (77, 140, 1280, 1279), (131, 77, 1279, 1281), (76, 143, 1283, 1282), (141, 76, 1282, 1284), (142, 75, 1285, 1286), (75, 130, 1287, 1285), (143, 26, 1288, 1283), (26, 142, 1286, 1288), (25, 141, 1284, 1289), (140, 25, 1289, 1280), (20, 131, 1281, 1290), (130, 20, 1290, 1287), (1291, 1292, 1280, 1289), (1291, 1293, 1294, 1292), (1291, 1289, 1284, 1293), (1295, 1292, 1294, 1296), (1295, 1279, 1280, 1292), (1295, 1296, 1281, 1279), (1297, 1290, 1281, 1296), (1297, 1298, 1287, 1290), (1297, 1296, 1294, 1298), (1299, 1282, 1283, 1300), (1299, 1293, 1284, 1282), (1299, 1300, 1294, 1293), (1301, 1302, 1294, 1300), (1301, 1288, 1286, 1302), (1301, 1300, 1283, 1288), (1303, 1302, 1286, 1285), (1303, 1298, 1294, 1302), (1303, 1285, 1287, 1298)])
me_icosphere.polygons.foreach_set('use_smooth', [True] * 1302)
me_icosphere.polygons.foreach_set('material_index', [1, 1, 1, 1, 1, 1, 1, 1, 1, 1, 1, 1, 1, 1, 1, 1, 1, 1, 1, 1, 1, 1, 1, 1, 1, 1, 1, 1, 1, 1, 1, 1, 1, 1, 1, 1, 1, 1, 1, 1, 1, 1, 1, 1, 1, 1, 1, 1, 1, 1, 1, 1, 1, 1, 1, 1, 1, 1, 1, 1, 1, 1, 1, 1, 1, 1, 1, 1, 1, 1, 1, 1, 1, 1, 1, 1, 1, 1, 1, 1, 1, 1, 1, 1, 1, 1, 1, 1, 1, 1, 1, 1, 1, 1, 1, 1, 1, 1, 1, 1, 1, 1, 1, 1, 1, 1, 1, 1, 1, 1, 1, 1, 1, 1, 1, 1, 1, 1, 1, 1, 1, 1, 1, 1, 1, 1, 1, 1, 1, 1, 1, 1, 1, 1, 1, 1, 1, 1, 1, 1, 1, 1, 1, 1, 1, 1, 1, 1, 1, 1, 1, 1, 1, 1, 1, 1, 1, 1, 1, 1, 1, 1, 1, 1, 1, 1, 1, 1, 1, 1, 1, 1, 1, 1, 1, 1, 1, 1, 1, 1, 1, 1, 1, 1, 1, 1, 1, 1, 1, 1, 1, 1, 1, 1, 1, 1, 1, 1, 1, 1, 1, 1, 1, 1, 1, 1, 1, 1, 1, 1, 1, 1, 1, 1, 1, 1, 1, 1, 1, 1, 1, 1, 1, 1, 1, 1, 1, 1, 1, 1, 1, 1, 1, 1, 1, 1, 1, 1, 1, 1, 1, 1, 1, 1, 1, 1, 1, 1, 1, 1, 1, 1, 1, 1, 1, 1, 1, 1, 1, 1, 1, 1, 1, 1, 1, 1, 1, 1, 1, 1, 1, 1, 1, 1, 1, 1, 1, 1, 1, 1, 1, 1, 1, 1, 1, 1, 1, 1, 1, 1, 1, 1, 1, 1, 1, 1, 1, 1, 1, 1, 1, 1, 1, 1, 1, 1, 1, 1, 1, 1, 1, 1, 1, 1, 1, 1, 1, 1, 1, 1, 1, 1, 1, 1, 1, 1, 1, 1, 1, 1, 1, 1, 1, 1, 1, 1, 1, 1, 1, 1, 1, 1, 1, 1, 1, 1, 1, 1, 1, 1, 1, 1, 1, 1, 1, 1, 1, 1, 1, 1, 1, 1, 1, 1, 1, 1, 1, 1, 1, 1, 1, 1, 1, 1, 1, 1, 1, 1, 1, 1, 1, 1, 1, 1, 1, 1, 1, 1, 1, 1, 1, 1, 1, 1, 1, 1, 1, 1, 1, 1, 1, 1, 1, 1, 1, 1, 1, 1, 1, 1, 1, 1, 1, 1, 1, 1, 1, 1, 1, 1, 1, 1, 1, 1, 1, 1, 1, 1, 1, 1, 1, 1, 1, 1, 1, 1, 1, 1, 1, 1, 1, 1, 1, 1, 1, 1, 1, 1, 1, 1, 1, 1, 1, 1, 1, 1, 1, 1, 1, 1, 1, 1, 1, 1, 1, 1, 1, 1, 1, 1, 1, 1, 1, 1, 1, 1, 1, 1, 1, 1, 1, 1, 1, 1, 1, 1, 1, 1, 1, 1, 1, 1, 1, 1, 1, 1, 1, 1, 1, 1, 1, 1, 1, 1, 1, 1, 1, 1, 1, 1, 1, 1, 1, 1, 1, 1, 1, 1, 1, 1, 1, 1, 1, 1, 1, 1, 1, 1, 1, 1, 1, 1, 1, 1, 1, 1, 1, 1, 1, 1, 1, 1, 1, 1, 1, 1, 1, 1, 1, 1, 1, 1, 1, 1, 1, 1, 1, 1, 1, 1, 1, 1, 1, 1, 1, 1, 1, 1, 1, 1, 1, 1, 1, 1, 1, 1, 1, 1, 1, 1, 1, 1, 1, 1, 1, 1, 1, 1, 1, 1, 1, 1, 1, 1, 1, 1, 1, 1, 1, 1, 1, 1, 1, 1, 1, 1, 1, 1, 1, 1, 1, 1, 1, 1, 1, 1, 1, 1, 1, 1, 1, 1, 1, 1, 1, 1, 1, 1, 1, 1, 1, 1, 1, 1, 1, 1, 1, 1, 1, 1, 1, 1, 1, 1, 1, 1, 1, 1, 1, 1, 1, 1, 1, 1, 1, 1, 1, 1, 1, 1, 1, 1, 1, 1, 1, 1, 1, 1, 1, 1, 1, 1, 1, 1, 1, 1, 1, 1, 1, 1, 1, 1, 1, 1, 1, 1, 1, 1, 1, 1, 0, 0, 0, 0, 0, 0, 0, 0, 0, 0, 0, 0, 0, 0, 0, 0, 0, 0, 0, 0, 0, 0, 0, 0, 0, 0, 0, 0, 0, 0, 0, 0, 0, 0, 0, 0, 0, 0, 0, 0, 0, 0, 0, 0, 0, 0, 0, 0, 0, 0, 0, 0, 0, 0, 0, 0, 0, 0, 0, 0, 0, 0, 0, 0, 0, 0, 0, 0, 0, 0, 0, 0, 0, 0, 0, 0, 0, 0, 0, 0, 0, 0, 0, 0, 0, 0, 0, 0, 0, 0, 0, 0, 0, 0, 0, 0, 0, 0, 0, 0, 0, 0, 0, 0, 0, 0, 0, 0, 0, 0, 0, 0, 0, 0, 0, 0, 0, 0, 0, 0, 0, 0, 0, 0, 0, 0, 0, 0, 0, 0, 0, 0, 0, 0, 0, 0, 0, 0, 0, 0, 0, 0, 0, 0, 0, 0, 0, 0, 0, 0, 0, 0, 0, 0, 0, 0, 0, 0, 0, 0, 0, 0, 0, 0, 0, 0, 0, 0, 0, 0, 0, 0, 0, 0, 0, 0, 0, 0, 0, 0, 0, 0, 0, 0, 0, 0, 0, 0, 0, 0, 0, 0, 0, 0, 0, 0, 0, 0, 0, 0, 0, 0, 0, 0, 0, 0, 0, 0, 0, 0, 0, 0, 0, 0, 0, 0, 0, 0, 0, 0, 0, 0, 0, 0, 0, 0, 0, 0, 0, 0, 0, 0, 0, 0, 0, 0, 0, 0, 0, 0, 0, 0, 0, 0, 0, 0, 0, 0, 0, 0, 0, 0, 0, 0, 0, 0, 0, 0, 0, 0, 0, 0, 0, 0, 0, 0, 0, 0, 0, 0, 0, 0, 0, 0, 0, 0, 0, 0, 0, 0, 0, 0, 0, 0, 0, 0, 0, 0, 0, 0, 0, 0, 0, 0, 0, 0, 0, 0, 0, 0, 0, 0, 0, 0, 0, 0, 0, 0, 0, 0, 0, 0, 0, 0, 0, 0, 0, 0, 0, 0, 0, 0, 0, 0, 0, 0, 0, 0, 0, 0, 0, 0, 0, 0, 0, 0, 0, 0, 0, 0, 0, 0, 0, 0, 0, 0, 0, 0, 0, 0, 0, 0, 0, 0, 0, 0, 0, 0, 0, 0, 0, 0, 0, 0, 0, 0, 0, 0, 0, 0, 0, 0, 0, 0, 0, 0, 0, 0, 0, 0, 0, 0, 0, 0, 0, 0, 0, 0, 0, 0, 0, 0, 0, 0, 0, 0, 0, 0, 0, 0, 0, 0, 0, 0, 0, 0, 0, 0, 0, 0, 0, 0, 0, 0, 0, 0, 0, 0, 0, 0, 0, 0, 0, 0, 0, 0, 0, 0, 0, 0, 0, 0, 0, 0, 0, 0, 0, 0, 0, 0, 0, 0, 0, 0, 0, 0, 0, 0, 0, 0, 0, 0, 0, 0, 0, 0, 0, 0, 0, 0, 0, 0, 0, 0, 0, 0, 0, 0, 0, 0, 0, 0, 0, 0, 0, 0, 0, 0, 0, 0, 0, 0, 0, 0, 0, 0, 0, 0, 0, 0, 0, 0, 0, 0, 0, 0, 0, 0, 0, 0, 0, 0, 0, 0, 0, 0, 0, 0, 0, 0, 0, 0, 0, 0, 0, 0, 0, 0, 0, 0, 0, 0, 0, 0, 0, 0, 0, 0, 0, 0, 0, 0, 0, 0, 0, 0, 0, 0, 0, 0, 0, 0, 0, 0, 0, 0, 0, 0, 0, 0, 0, 0, 0, 0, 0, 0, 0, 0, 0, 0, 0, 0, 0, 0, 0, 0, 0, 0, 0, 0, 0, 0, 0, 0, 0, 0, 0, 0, 0, 0, 0, 0, 0, 0, 0, 0, 0, 0, 0, 0, 0, 0, 0, 0, 0, 0, 0, 0, 0, 0, 0, 0, 0, 0, 0, 0, 0, 0, 0, 0, 0, 0])
me_icosphere.materials.append(mat_material_001)
me_icosphere.materials.append(mat_material_002)
me_icosphere.use_remesh_preserve_volume = False
me_icosphere.use_remesh_preserve_attributes = False
me_icosphere.use_mirror_vertex_groups = False
me_icosphere.update()

# ---- objects
ob_x = bpy.data.objects.new('Плоскость', me_x)
ob_icosphere = bpy.data.objects.new('Icosphere', me_icosphere)
ob_lamp = bpy.data.objects.new('Lamp', light_lamp)
ob_camera = bpy.data.objects.new('Camera', cam_camera)

# ---- transforms, parenting, visibility, modifiers, constraints
ob_x.location = (0.0, 0.0, -0.87)
ob_x.scale = (10.0, 2.0, 1.0)
ob_icosphere.location = (-8.811, 0.0, 7.132)
ob_icosphere.empty_display_type = 'ARROWS'
ob_icosphere.lineart.crease_threshold = 0.0
_vg = ob_icosphere.vertex_groups.new(name='black')
_m = ob_icosphere.modifiers.new('Subsurf', 'SUBSURF')
_m.uv_smooth = 'PRESERVE_CORNERS'
_m.quality = 2
_m.show_only_control_edges = False
ob_lamp.location = (4.076, 1.005, 5.904)
ob_lamp.rotation_euler = (0.6503, 0.05522, 1.866)
ob_lamp.lock_rotations_4d = False
ob_lamp.empty_display_type = 'ARROWS'
ob_lamp.color = (0.0, 0.0, 0.0, 0.0)
ob_lamp.lineart.crease_threshold = 0.0
ob_camera.location = (0.4528, -22.88, 3.925)
ob_camera.rotation_euler = (1.542, 0.01201, -0.004022)
ob_camera.scale = (1.0, 1.0, 1.0)
ob_camera.lock_rotations_4d = False
ob_camera.empty_display_type = 'ARROWS'
ob_camera.color = (0.0, 0.0, 0.0, 0.0)
ob_camera.display_type = 'WIRE'
ob_camera.lineart.crease_threshold = 0.0

# ---- collection membership
scene.collection.objects.link(ob_x)
col_1.objects.link(ob_icosphere)
col_1.objects.link(ob_lamp)
col_1.objects.link(ob_camera)

# ---- scene / render settings (as saved in the file)
scene.camera = ob_camera
scene.frame_start = 1; scene.frame_end = 150; scene.frame_set(0)
scene.render.engine = 'BLENDER_EEVEE_NEXT'
scene.render.image_settings.file_format = 'FFMPEG'
scene.render.image_settings.color_mode = 'RGB'
scene.render.image_settings.compression = 90
scene.render.resolution_percentage = 26
scene.render.dither_intensity = 0.0
scene.render.bake_margin = 2
scene.render.bake_bias = 0.0
scene.cycles.use_denoising = False
scene.cycles.samples = 10
scene.cycles.sampling_pattern = 'TABULATED_SOBOL'
scene.cycles.light_sampling_threshold = 0.0
scene.cycles.use_adaptive_sampling = False
scene.cycles.use_light_tree = False
scene.cycles.blur_glossy = 0.0
scene.cycles.volume_bounces = 1
scene.cycles.pixel_filter_type = 'GAUSSIAN'
scene.cycles.sample_clamp_indirect = 0.0
scene.view_settings.view_transform = 'Standard'
bpy.context.view_layer.update()
